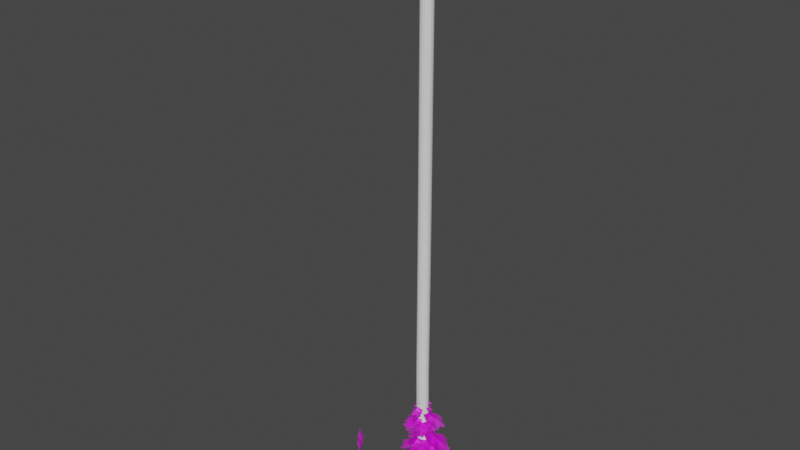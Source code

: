 # Source: arbre_1_neige.blend  (saved by Blender 2.81.16; exported with 4.5.12 LTS)
import bpy
from mathutils import Matrix  # noqa: F401  (used for matrix-valued properties, if any)

bpy.ops.wm.read_factory_settings(use_empty=True)
scene = bpy.context.scene
scene.name = 'Scene'

# ---- collections
col_collection = bpy.data.collections.new('Collection'); scene.collection.children.link(col_collection)

# ---- images (referenced by path relative to the original .blend; pixels are not part of the script)
import os
ASSET_DIR = os.environ.get("B2B_ASSET_DIR", "")  # directory of the original .blend (textures are referenced by path, not embedded)
HERE = os.path.dirname(os.path.abspath(__file__))  # packed textures are extracted next to this script under _unpacked/

def load_image(name, relpath, width, height, colorspace="sRGB"):
    """Load a texture the original file referenced (path relative to the .blend, or extracted next to this script)."""
    p = next((c for c in (os.path.join(HERE, relpath), os.path.join(ASSET_DIR, relpath)) if relpath and os.path.exists(c)), "")
    if p:
        img = bpy.data.images.load(p, check_existing=True)
        img.name = name
    else:  # same state as the original file: an image datablock whose file is absent (Cycles renders it pink)
        img = bpy.data.images.new(name, width, height)
        img.source = "FILE"
        img.filepath = "//" + (relpath or name)
    img.colorspace_settings.name = colorspace
    return img
img_aaaa_psd = load_image('aaaa.psd', 'aaaa.psd', 1024, 1024, 'sRGB')
img_leaves_neige_psd = load_image('leaves_neige.psd', 'leaves_neige.psd', 1024, 1024, 'sRGB')

# ---- materials (node trees are filled in below, after node groups)
mat_bark = bpy.data.materials.new('Bark')
mat_bark.use_transparent_shadow = False
mat_leaves_neige = bpy.data.materials.new('leaves_neige')
mat_leaves_neige.surface_render_method = 'BLENDED'
mat_leaves_neige.blend_method = 'BLEND'
mat_leaves_neige.use_transparent_shadow = False

# ---- material node trees
mat_bark.use_nodes = True; mat_bark.node_tree.nodes.clear()
_N = mat_bark.node_tree.nodes; _L = mat_bark.node_tree.links
n0 = _N.new('ShaderNodeOutputMaterial'); n0.name = 'Material Output'; n0.location = (300, 300)
n1 = _N.new('ShaderNodeTexImage'); n1.name = 'Image Texture'; n1.location = (-603, 216)
n1.image = img_aaaa_psd
n2 = _N.new('ShaderNodeBsdfPrincipled'); n2.name = 'Principled BSDF'; n2.location = (-205, 256)
n2.distribution = 'GGX'
n2.subsurface_method = 'BURLEY'
n2.inputs[1].default_value = 0.5652
n2.inputs[2].default_value = 0.8
n2.inputs[3].default_value = 1.45
n2.inputs[13].default_value = 0.2833
n2.inputs[27].default_value = (0.0, 0.0, 0.0, 1.0)
n2.inputs[28].default_value = 1.0
_L.new(n2.outputs[0], n0.inputs[0])
_L.new(n1.outputs[0], n2.inputs[0])
n0.is_active_output = True
mat_leaves_neige.use_nodes = True; mat_leaves_neige.node_tree.nodes.clear()
_N = mat_leaves_neige.node_tree.nodes; _L = mat_leaves_neige.node_tree.links
n0 = _N.new('ShaderNodeOutputMaterial'); n0.name = 'Material Output'; n0.location = (300, 300)
n1 = _N.new('ShaderNodeTexImage'); n1.name = 'Image Texture'; n1.location = (-200, 300)
n1.image = img_leaves_neige_psd
n1.extension = 'CLIP'
n2 = _N.new('ShaderNodeBsdfPrincipled'); n2.name = 'Principled BSDF'; n2.location = (0, 300)
n2.distribution = 'GGX'
n2.subsurface_method = 'BURLEY'
n2.inputs[3].default_value = 1.45
n2.inputs[27].default_value = (0.0, 0.0, 0.0, 1.0)
n2.inputs[28].default_value = 1.0
_L.new(n1.outputs[0], n2.inputs[0])
_L.new(n1.outputs[1], n2.inputs[4])
_L.new(n2.outputs[0], n0.inputs[0])
n0.is_active_output = True

# ---- world
world_world = bpy.data.worlds.new('World'); scene.world = world_world
world_world.use_nodes = True; world_world.node_tree.nodes.clear()
_N = world_world.node_tree.nodes; _L = world_world.node_tree.links
n0 = _N.new('ShaderNodeOutputWorld'); n0.name = 'World Output'; n0.location = (300, 300)
n1 = _N.new('ShaderNodeBackground'); n1.name = 'Background'; n1.location = (10, 300)
n1.inputs[0].default_value = (0.05088, 0.05088, 0.05088, 1.0)
_L.new(n1.outputs[0], n0.inputs[0])
n0.is_active_output = True
world_world.color = (0.05088, 0.05088, 0.05088)
world_world.use_sun_shadow = False
world_world.sun_shadow_jitter_overblur = 0.0

# ---- meshes
me_cube_002 = bpy.data.meshes.new('Cube.002')
me_cube_002.from_pydata([(0.0, 0.0, -6.343), (0.0, 0.0, 19.67), (0.0, 0.0, 15.66), (0.0, 0.0, 7.693), (0.0, 0.0, 4.989), (-0.02793, 0.01963, -0.132), (-0.02168, 0.04426, -2.693)], [(2, 1), (3, 2), (4, 3), (5, 4), (6, 5), (0, 6)], [])
_uv = me_cube_002.uv_layers.new(name='UVMap')
_uv.uv.foreach_set('vector', [])
me_cube_002.use_remesh_fix_poles = True
me_cube_002.use_remesh_preserve_attributes = False
me_cube_002.use_mirror_vertex_groups = False
me_cube_002.update()
me_cube_003 = bpy.data.meshes.new('Cube.003')
me_cube_003.from_pydata([(-0.7337, -1.22, -1.0), (-0.5165, -0.8586, 2.176), (-0.7337, 1.22, -1.0), (-0.5165, 0.8586, 2.176), (0.7337, -1.22, -1.0), (0.5165, -0.8586, 2.176), (0.7337, 1.22, -1.0), (0.5165, 0.8586, 2.176), (-1.408, 1.675e-09, -1.0), (-0.9911, 1.656e-09, 2.176), (1.408, 1.675e-09, -1.0), (0.9911, 1.656e-09, 2.176), (-0.817, 1.256e-09, 3.358), (-0.4258, 0.7077, 3.358), (0.4258, 0.7077, 3.358), (0.817, 1.256e-09, 3.358), (0.4258, -0.7077, 3.358), (-0.4258, -0.7077, 3.358), (-0.7076, -3.47e-10, 6.813), (-0.3688, 0.613, 6.813), (0.3688, 0.613, 6.813), (0.7076, -3.47e-10, 6.813), (0.3688, -0.613, 6.813), (-0.3688, -0.613, 6.813), (-0.7076, -3.47e-10, 10.02), (-0.3688, 0.613, 10.02), (0.3688, 0.613, 10.02), (0.7076, -3.47e-10, 10.02), (0.3688, -0.613, 10.02), (-0.3688, -0.613, 10.02), (-0.6005, -2.944e-10, 13.49), (-0.313, 0.5202, 13.49), (0.313, 0.5202, 13.49), (0.6005, -2.944e-10, 13.49), (0.313, -0.5202, 13.49), (-0.313, -0.5202, 13.49), (-0.6029, -3.47e-10, 17.66), (-0.3142, 0.5223, 17.66), (0.3142, 0.5223, 17.66), (0.6029, -3.47e-10, 17.66), (0.3142, -0.5223, 17.66), (-0.3142, -0.5223, 17.66), (-0.4568, -3.47e-10, 24.1), (-0.238, 0.3957, 24.1), (0.238, 0.3957, 24.1), (0.4568, -3.47e-10, 24.1), (0.238, -0.3957, 24.1), (-0.238, -0.3957, 24.1), (-0.3299, -3.47e-10, 31.82), (-0.1719, 0.2858, 31.82), (0.1719, 0.2858, 31.82), (0.3299, -3.47e-10, 31.82), (0.1719, -0.2858, 31.82), (-0.1719, -0.2858, 31.82), (-0.08354, -3.47e-10, 35.76), (-0.04353, 0.07237, 35.76), (0.04353, 0.07237, 35.76), (0.08354, -3.47e-10, 35.76), (0.04353, -0.07237, 35.76), (-0.04353, -0.07237, 35.76), (0.2225, 0.3699, 26.03), (0.2057, 0.3419, 27.96), (0.1888, 0.3138, 29.89), (0.3623, -3.47e-10, 29.89), (0.3947, -3.47e-10, 27.96), (0.427, -3.47e-10, 26.03), (0.2225, -0.3699, 26.03), (0.2057, -0.3419, 27.96), (0.1888, -0.3138, 29.89), (-0.1888, -0.3138, 29.89), (-0.2057, -0.3419, 27.96), (-0.2225, -0.3699, 26.03), (-0.2225, 0.3699, 26.03), (-0.2057, 0.3419, 27.96), (-0.1888, 0.3138, 29.89), (-0.3623, -3.47e-10, 29.89), (-0.3947, -3.47e-10, 27.96), (-0.427, -3.47e-10, 26.03)], [], [(8, 9, 3, 2), (2, 3, 7, 6), (10, 11, 5, 4), (4, 5, 1, 0), (8, 10, 4, 0), (11, 7, 14, 15), (5, 11, 15, 16), (2, 6, 10, 8), (6, 7, 11, 10), (0, 1, 9, 8), (14, 13, 19, 20), (17, 16, 22, 23), (9, 1, 17, 12), (3, 9, 12, 13), (1, 5, 16, 17), (7, 3, 13, 14), (19, 18, 24, 25), (22, 21, 27, 28), (12, 17, 23, 18), (16, 15, 21, 22), (13, 12, 18, 19), (15, 14, 20, 21), (24, 29, 35, 30), (26, 25, 31, 32), (21, 20, 26, 27), (23, 22, 28, 29), (20, 19, 25, 26), (18, 23, 29, 24), (33, 32, 38, 39), (31, 30, 36, 37), (28, 27, 33, 34), (25, 24, 30, 31), (27, 26, 32, 33), (29, 28, 34, 35), (40, 39, 45, 46), (36, 41, 47, 42), (35, 34, 40, 41), (32, 31, 37, 38), (30, 35, 41, 36), (34, 33, 39, 40), (69, 68, 52, 53), (63, 62, 50, 51), (37, 36, 42, 43), (39, 38, 44, 45), (41, 40, 46, 47), (38, 37, 43, 44), (52, 51, 57, 58), (48, 53, 59, 54), (62, 74, 49, 50), (75, 69, 53, 48), (68, 63, 51, 52), (74, 75, 48, 49), (57, 54, 59, 58), (56, 55, 54, 57), (49, 48, 54, 55), (51, 50, 56, 57), (53, 52, 58, 59), (50, 49, 55, 56), (43, 42, 77, 72), (72, 77, 76, 73), (73, 76, 75, 74), (46, 45, 65, 66), (66, 65, 64, 67), (67, 64, 63, 68), (42, 47, 71, 77), (77, 71, 70, 76), (76, 70, 69, 75), (44, 43, 72, 60), (60, 72, 73, 61), (61, 73, 74, 62), (45, 44, 60, 65), (65, 60, 61, 64), (64, 61, 62, 63), (47, 46, 66, 71), (71, 66, 67, 70), (70, 67, 68, 69)])
_uv = me_cube_003.uv_layers.new(name='UVMap')
_uv.uv.foreach_set('vector', [0.6393, 0.0003253, 0.6064, 0.08462, 0.5562, 0.08423, 0.5681, -0.000229, 0.5681, -0.000229, 0.5562, 0.08423, 0.4473, 0.08513, 0.4133, 0.001046, 0.3424, 0.0003253, 0.3094, 0.08462, 0.2593, 0.08423, 0.2711, -0.000229, 0.2711, -0.000229, 0.2593, 0.08423, 0.1503, 0.08513, 0.1164, 0.001046, 0.768, 0.07426, 0.768, -0.000229, 0.8967, 0.01761, 0.8967, 0.05642, 0.3973, 0.08634, 0.4473, 0.08513, 0.461, 0.1164, 0.4198, 0.1174, 0.2593, 0.08423, 0.3094, 0.08462, 0.2952, 0.116, 0.2538, 0.1157, 0.6393, 0.05642, 0.6393, 0.01761, 0.768, -0.000229, 0.768, 0.07426, 0.4133, 0.001046, 0.4473, 0.08513, 0.3973, 0.08634, 0.3424, 0.002772, 0.1164, 0.001046, 0.1503, 0.08513, 0.1004, 0.08634, 0.04545, 0.002772, 0.461, 0.1164, 0.5508, 0.1157, 0.5567, 0.2071, 0.479, 0.2078, 0.164, 0.1164, 0.2538, 0.1157, 0.2598, 0.2071, 0.182, 0.2078, 0.1004, 0.08634, 0.1503, 0.08513, 0.164, 0.1164, 0.1229, 0.1174, 0.5562, 0.08423, 0.6064, 0.08462, 0.5921, 0.116, 0.5508, 0.1157, 0.1503, 0.08513, 0.2593, 0.08423, 0.2538, 0.1157, 0.164, 0.1164, 0.4473, 0.08513, 0.5562, 0.08423, 0.5508, 0.1157, 0.461, 0.1164, 0.5567, 0.2071, 0.5926, 0.2074, 0.6037, 0.2922, 0.5679, 0.2919, 0.2598, 0.2071, 0.2956, 0.2074, 0.3067, 0.2922, 0.2709, 0.2919, 0.1229, 0.1174, 0.164, 0.1164, 0.182, 0.2078, 0.1464, 0.2086, 0.2538, 0.1157, 0.2952, 0.116, 0.2956, 0.2074, 0.2598, 0.2071, 0.5508, 0.1157, 0.5921, 0.116, 0.5926, 0.2074, 0.5567, 0.2071, 0.4198, 0.1174, 0.461, 0.1164, 0.479, 0.2078, 0.4433, 0.2086, 0.1575, 0.2934, 0.1931, 0.2926, 0.211, 0.3841, 0.1808, 0.3849, 0.4901, 0.2926, 0.5679, 0.2919, 0.574, 0.3836, 0.508, 0.3841, 0.4433, 0.2086, 0.479, 0.2078, 0.4901, 0.2926, 0.4544, 0.2934, 0.182, 0.2078, 0.2598, 0.2071, 0.2709, 0.2919, 0.1931, 0.2926, 0.479, 0.2078, 0.5567, 0.2071, 0.5679, 0.2919, 0.4901, 0.2926, 0.1464, 0.2086, 0.182, 0.2078, 0.1931, 0.2926, 0.1575, 0.2934, 0.4777, 0.3849, 0.508, 0.3841, 0.5223, 0.4944, 0.4919, 0.4951, 0.574, 0.3836, 0.6044, 0.3838, 0.6191, 0.4941, 0.5886, 0.4938, 0.2709, 0.2919, 0.3067, 0.2922, 0.3074, 0.3838, 0.277, 0.3836, 0.5679, 0.2919, 0.6037, 0.2922, 0.6044, 0.3838, 0.574, 0.3836, 0.4544, 0.2934, 0.4901, 0.2926, 0.508, 0.3841, 0.4777, 0.3849, 0.1931, 0.2926, 0.2709, 0.2919, 0.277, 0.3836, 0.211, 0.3841, 0.2916, 0.4938, 0.3221, 0.4941, 0.329, 0.6643, 0.3059, 0.6642, 0.195, 0.4951, 0.2253, 0.4944, 0.2557, 0.6646, 0.2327, 0.6651, 0.211, 0.3841, 0.277, 0.3836, 0.2916, 0.4938, 0.2253, 0.4944, 0.508, 0.3841, 0.574, 0.3836, 0.5886, 0.4938, 0.5223, 0.4944, 0.1808, 0.3849, 0.211, 0.3841, 0.2253, 0.4944, 0.195, 0.4951, 0.277, 0.3836, 0.3074, 0.3838, 0.3221, 0.4941, 0.2916, 0.4938, 0.281, 0.8177, 0.3208, 0.8174, 0.3257, 0.8685, 0.2894, 0.8688, 0.5596, 0.8182, 0.5779, 0.8177, 0.5864, 0.8688, 0.5698, 0.8692, 0.5886, 0.4938, 0.6191, 0.4941, 0.626, 0.6643, 0.6028, 0.6642, 0.4919, 0.4951, 0.5223, 0.4944, 0.5526, 0.6646, 0.5296, 0.6651, 0.2253, 0.4944, 0.2916, 0.4938, 0.3059, 0.6642, 0.2557, 0.6646, 0.5223, 0.4944, 0.5886, 0.4938, 0.6028, 0.6642, 0.5526, 0.6646, 0.3257, 0.8685, 0.3424, 0.8686, 0.3301, 0.9729, 0.3258, 0.9729, 0.2728, 0.8692, 0.2894, 0.8688, 0.3166, 0.973, 0.3124, 0.9731, 0.5779, 0.8177, 0.6177, 0.8174, 0.6226, 0.8685, 0.5864, 0.8688, 0.2627, 0.8182, 0.281, 0.8177, 0.2894, 0.8688, 0.2728, 0.8692, 0.3208, 0.8174, 0.3391, 0.8175, 0.3424, 0.8686, 0.3257, 0.8685, 0.6177, 0.8174, 0.6361, 0.8175, 0.6393, 0.8686, 0.6226, 0.8685, 0.647, 0.07426, 0.647, 0.07868, 0.6393, 0.07762, 0.6393, 0.07532, 0.6546, 0.07532, 0.6546, 0.07762, 0.647, 0.07868, 0.647, 0.07426, 0.6226, 0.8685, 0.6393, 0.8686, 0.627, 0.9729, 0.6228, 0.9729, 0.5698, 0.8692, 0.5864, 0.8688, 0.6136, 0.973, 0.6094, 0.9731, 0.2894, 0.8688, 0.3257, 0.8685, 0.3258, 0.9729, 0.3166, 0.973, 0.5864, 0.8688, 0.6226, 0.8685, 0.6228, 0.9729, 0.6136, 0.973, 0.6028, 0.6642, 0.626, 0.6643, 0.6295, 0.7154, 0.6079, 0.7152, 0.6079, 0.7152, 0.6295, 0.7154, 0.6328, 0.7665, 0.6128, 0.7663, 0.6128, 0.7663, 0.6328, 0.7665, 0.6361, 0.8175, 0.6177, 0.8174, 0.3059, 0.6642, 0.329, 0.6643, 0.3326, 0.7154, 0.311, 0.7152, 0.311, 0.7152, 0.3326, 0.7154, 0.3358, 0.7665, 0.3159, 0.7663, 0.3159, 0.7663, 0.3358, 0.7665, 0.3391, 0.8175, 0.3208, 0.8174, 0.2327, 0.6651, 0.2557, 0.6646, 0.264, 0.7156, 0.2425, 0.7161, 0.2425, 0.7161, 0.264, 0.7156, 0.2725, 0.7667, 0.2526, 0.7672, 0.2526, 0.7672, 0.2725, 0.7667, 0.281, 0.8177, 0.2627, 0.8182, 0.5526, 0.6646, 0.6028, 0.6642, 0.6079, 0.7152, 0.561, 0.7156, 0.561, 0.7156, 0.6079, 0.7152, 0.6128, 0.7663, 0.5694, 0.7667, 0.5694, 0.7667, 0.6128, 0.7663, 0.6177, 0.8174, 0.5779, 0.8177, 0.5296, 0.6651, 0.5526, 0.6646, 0.561, 0.7156, 0.5394, 0.7161, 0.5394, 0.7161, 0.561, 0.7156, 0.5694, 0.7667, 0.5495, 0.7672, 0.5495, 0.7672, 0.5694, 0.7667, 0.5779, 0.8177, 0.5596, 0.8182, 0.2557, 0.6646, 0.3059, 0.6642, 0.311, 0.7152, 0.264, 0.7156, 0.264, 0.7156, 0.311, 0.7152, 0.3159, 0.7663, 0.2725, 0.7667, 0.2725, 0.7667, 0.3159, 0.7663, 0.3208, 0.8174, 0.281, 0.8177])
me_cube_003.materials.append(mat_bark)
me_cube_003.use_remesh_fix_poles = True
me_cube_003.use_remesh_preserve_attributes = False
me_cube_003.use_mirror_vertex_groups = False
me_cube_003.update()
me_cube_005 = bpy.data.meshes.new('Cube.005')
me_cube_005.from_pydata([(-0.3494, -0.3494, 0.0001878), (-0.2967, -0.8725, 2.537), (-0.3494, 0.3494, 0.0001878), (-0.3444, -0.4691, 2.537), (0.3494, -0.3494, 0.0001878), (0.059, -0.8725, 2.537), (0.3494, 0.3494, 0.0001878), (0.059, -0.5168, 2.537), (-0.06342, -0.7501, 3.702), (-0.06342, -0.6154, 3.702), (-0.1981, -0.6154, 3.702), (-0.1981, -0.7501, 3.702), (-0.3541, -0.2355, 1.248), (-0.3842, 0.2507, 1.248), (0.1076, 0.2259, 1.248), (0.1076, -0.2411, 1.248)], [], [(12, 1, 3, 13), (13, 3, 7, 14), (14, 7, 5, 15), (15, 5, 1, 12), (2, 6, 4, 0), (3, 1, 11, 10), (9, 10, 11, 8), (1, 5, 8, 11), (7, 3, 10, 9), (5, 7, 9, 8), (4, 15, 12, 0), (6, 14, 15, 4), (2, 13, 14, 6), (0, 12, 13, 2)])
_uv = me_cube_005.uv_layers.new(name='UVMap')
_uv.uv.foreach_set('vector', [0.2355, 0.4383, 0.3103, 0.7238, 0.2288, 0.7068, 0.1376, 0.4181, 0.621, 0.4229, 0.5969, 0.7138, 0.5137, 0.713, 0.52, 0.4203, 0.3103, 0.698, 0.4065, 0.4089, 0.478, 0.3942, 0.4041, 0.6787, 0.6696, 0.6746, 0.678, 0.4, 0.7509, 0.3997, 0.7643, 0.6743, 0.7643, 0.3072, 0.7643, 0.1638, 0.9077, 0.1638, 0.9077, 0.3072, 0.2288, 0.7068, 0.3103, 0.7238, 0.2385, 0.9536, 0.2115, 0.948, 0.792, 0.3348, 0.7643, 0.3348, 0.7643, 0.3072, 0.792, 0.3072, 0.7509, 0.3997, 0.678, 0.4, 0.7022, 0.164, 0.7299, 0.1638, 0.5137, 0.713, 0.5969, 0.7138, 0.5596, 0.952, 0.532, 0.951, 0.478, 0.3942, 0.4065, 0.4089, 0.3781, 0.1694, 0.4052, 0.1638, 0.621, 0.9279, 0.6696, 0.6746, 0.7643, 0.6743, 0.7643, 0.9272, 0.3376, 0.9576, 0.3103, 0.698, 0.4041, 0.6787, 0.478, 0.9288, 0.621, 0.1692, 0.621, 0.4229, 0.52, 0.4203, 0.478, 0.1638, 0.3103, 0.1926, 0.2355, 0.4383, 0.1376, 0.4181, 0.1702, 0.1638])
me_cube_005.materials.append(mat_bark)
me_cube_005.use_remesh_fix_poles = True
me_cube_005.use_remesh_preserve_attributes = False
me_cube_005.use_mirror_vertex_groups = False
me_cube_005.update()
me_cube_006 = bpy.data.meshes.new('Cube.006')
me_cube_006.from_pydata([(-0.3494, -0.3494, 0.0001878), (-0.2967, -0.8725, 2.537), (-0.3494, 0.3494, 0.0001878), (-0.3444, -0.4691, 2.537), (0.3494, -0.3494, 0.0001878), (0.059, -0.8725, 2.537), (0.3494, 0.3494, 0.0001878), (0.059, -0.5168, 2.537), (-0.06342, -0.7501, 3.702), (-0.06342, -0.6154, 3.702), (-0.1981, -0.6154, 3.702), (-0.1981, -0.7501, 3.702), (-0.3541, -0.2355, 1.248), (-0.3842, 0.2507, 1.248), (0.1076, 0.2259, 1.248), (0.1076, -0.2411, 1.248)], [], [(12, 1, 3, 13), (13, 3, 7, 14), (14, 7, 5, 15), (15, 5, 1, 12), (2, 6, 4, 0), (3, 1, 11, 10), (9, 10, 11, 8), (1, 5, 8, 11), (7, 3, 10, 9), (5, 7, 9, 8), (4, 15, 12, 0), (6, 14, 15, 4), (2, 13, 14, 6), (0, 12, 13, 2)])
_uv = me_cube_006.uv_layers.new(name='UVMap')
_uv.uv.foreach_set('vector', [0.2355, 0.4383, 0.3103, 0.7238, 0.2288, 0.7068, 0.1376, 0.4181, 0.621, 0.4229, 0.5969, 0.7138, 0.5137, 0.713, 0.52, 0.4203, 0.3103, 0.698, 0.4065, 0.4089, 0.478, 0.3942, 0.4041, 0.6787, 0.6696, 0.6746, 0.678, 0.4, 0.7509, 0.3997, 0.7643, 0.6743, 0.7643, 0.3072, 0.7643, 0.1638, 0.9077, 0.1638, 0.9077, 0.3072, 0.2288, 0.7068, 0.3103, 0.7238, 0.2385, 0.9536, 0.2115, 0.948, 0.792, 0.3348, 0.7643, 0.3348, 0.7643, 0.3072, 0.792, 0.3072, 0.7509, 0.3997, 0.678, 0.4, 0.7022, 0.164, 0.7299, 0.1638, 0.5137, 0.713, 0.5969, 0.7138, 0.5596, 0.952, 0.532, 0.951, 0.478, 0.3942, 0.4065, 0.4089, 0.3781, 0.1694, 0.4052, 0.1638, 0.621, 0.9279, 0.6696, 0.6746, 0.7643, 0.6743, 0.7643, 0.9272, 0.3376, 0.9576, 0.3103, 0.698, 0.4041, 0.6787, 0.478, 0.9288, 0.621, 0.1692, 0.621, 0.4229, 0.52, 0.4203, 0.478, 0.1638, 0.3103, 0.1926, 0.2355, 0.4383, 0.1376, 0.4181, 0.1702, 0.1638])
me_cube_006.materials.append(mat_bark)
me_cube_006.use_remesh_fix_poles = True
me_cube_006.use_remesh_preserve_attributes = False
me_cube_006.use_mirror_vertex_groups = False
me_cube_006.update()
me_cube_007 = bpy.data.meshes.new('Cube.007')
me_cube_007.from_pydata([(-0.3494, -0.3494, 0.0001878), (-0.2967, -0.8725, 2.537), (-0.3494, 0.3494, 0.0001878), (-0.3444, -0.4691, 2.537), (0.3494, -0.3494, 0.0001878), (0.059, -0.8725, 2.537), (0.3494, 0.3494, 0.0001878), (0.059, -0.5168, 2.537), (-0.06342, -0.7501, 3.702), (-0.06342, -0.6154, 3.702), (-0.1981, -0.6154, 3.702), (-0.1981, -0.7501, 3.702), (-0.3541, -0.2355, 1.248), (-0.3842, 0.2507, 1.248), (0.1076, 0.2259, 1.248), (0.1076, -0.2411, 1.248)], [], [(12, 1, 3, 13), (13, 3, 7, 14), (14, 7, 5, 15), (15, 5, 1, 12), (2, 6, 4, 0), (3, 1, 11, 10), (9, 10, 11, 8), (1, 5, 8, 11), (7, 3, 10, 9), (5, 7, 9, 8), (4, 15, 12, 0), (6, 14, 15, 4), (2, 13, 14, 6), (0, 12, 13, 2)])
_uv = me_cube_007.uv_layers.new(name='UVMap')
_uv.uv.foreach_set('vector', [0.2355, 0.4383, 0.3103, 0.7238, 0.2288, 0.7068, 0.1376, 0.4181, 0.621, 0.4229, 0.5969, 0.7138, 0.5137, 0.713, 0.52, 0.4203, 0.3103, 0.698, 0.4065, 0.4089, 0.478, 0.3942, 0.4041, 0.6787, 0.6696, 0.6746, 0.678, 0.4, 0.7509, 0.3997, 0.7643, 0.6743, 0.7643, 0.3072, 0.7643, 0.1638, 0.9077, 0.1638, 0.9077, 0.3072, 0.2288, 0.7068, 0.3103, 0.7238, 0.2385, 0.9536, 0.2115, 0.948, 0.792, 0.3348, 0.7643, 0.3348, 0.7643, 0.3072, 0.792, 0.3072, 0.7509, 0.3997, 0.678, 0.4, 0.7022, 0.164, 0.7299, 0.1638, 0.5137, 0.713, 0.5969, 0.7138, 0.5596, 0.952, 0.532, 0.951, 0.478, 0.3942, 0.4065, 0.4089, 0.3781, 0.1694, 0.4052, 0.1638, 0.621, 0.9279, 0.6696, 0.6746, 0.7643, 0.6743, 0.7643, 0.9272, 0.3376, 0.9576, 0.3103, 0.698, 0.4041, 0.6787, 0.478, 0.9288, 0.621, 0.1692, 0.621, 0.4229, 0.52, 0.4203, 0.478, 0.1638, 0.3103, 0.1926, 0.2355, 0.4383, 0.1376, 0.4181, 0.1702, 0.1638])
me_cube_007.materials.append(mat_bark)
me_cube_007.use_remesh_fix_poles = True
me_cube_007.use_remesh_preserve_attributes = False
me_cube_007.use_mirror_vertex_groups = False
me_cube_007.update()
me_cube_008 = bpy.data.meshes.new('Cube.008')
me_cube_008.from_pydata([(-0.3494, -0.3494, 0.0001878), (-0.2967, -0.8725, 2.537), (-0.3494, 0.3494, 0.0001878), (-0.3444, -0.4691, 2.537), (0.3494, -0.3494, 0.0001878), (0.059, -0.8725, 2.537), (0.3494, 0.3494, 0.0001878), (0.059, -0.5168, 2.537), (-0.06342, -0.7501, 3.702), (-0.06342, -0.6154, 3.702), (-0.1981, -0.6154, 3.702), (-0.1981, -0.7501, 3.702), (-0.3541, -0.2355, 1.248), (-0.3842, 0.2507, 1.248), (0.1076, 0.2259, 1.248), (0.1076, -0.2411, 1.248)], [], [(12, 1, 3, 13), (13, 3, 7, 14), (14, 7, 5, 15), (15, 5, 1, 12), (2, 6, 4, 0), (3, 1, 11, 10), (9, 10, 11, 8), (1, 5, 8, 11), (7, 3, 10, 9), (5, 7, 9, 8), (4, 15, 12, 0), (6, 14, 15, 4), (2, 13, 14, 6), (0, 12, 13, 2)])
_uv = me_cube_008.uv_layers.new(name='UVMap')
_uv.uv.foreach_set('vector', [0.2355, 0.4383, 0.3103, 0.7238, 0.2288, 0.7068, 0.1376, 0.4181, 0.621, 0.4229, 0.5969, 0.7138, 0.5137, 0.713, 0.52, 0.4203, 0.3103, 0.698, 0.4065, 0.4089, 0.478, 0.3942, 0.4041, 0.6787, 0.6696, 0.6746, 0.678, 0.4, 0.7509, 0.3997, 0.7643, 0.6743, 0.7643, 0.3072, 0.7643, 0.1638, 0.9077, 0.1638, 0.9077, 0.3072, 0.2288, 0.7068, 0.3103, 0.7238, 0.2385, 0.9536, 0.2115, 0.948, 0.792, 0.3348, 0.7643, 0.3348, 0.7643, 0.3072, 0.792, 0.3072, 0.7509, 0.3997, 0.678, 0.4, 0.7022, 0.164, 0.7299, 0.1638, 0.5137, 0.713, 0.5969, 0.7138, 0.5596, 0.952, 0.532, 0.951, 0.478, 0.3942, 0.4065, 0.4089, 0.3781, 0.1694, 0.4052, 0.1638, 0.621, 0.9279, 0.6696, 0.6746, 0.7643, 0.6743, 0.7643, 0.9272, 0.3376, 0.9576, 0.3103, 0.698, 0.4041, 0.6787, 0.478, 0.9288, 0.621, 0.1692, 0.621, 0.4229, 0.52, 0.4203, 0.478, 0.1638, 0.3103, 0.1926, 0.2355, 0.4383, 0.1376, 0.4181, 0.1702, 0.1638])
me_cube_008.materials.append(mat_bark)
me_cube_008.use_remesh_fix_poles = True
me_cube_008.use_remesh_preserve_attributes = False
me_cube_008.use_mirror_vertex_groups = False
me_cube_008.update()
me_cube_009 = bpy.data.meshes.new('Cube.009')
me_cube_009.from_pydata([(-0.3494, -0.3494, 0.0001878), (-0.2967, -0.8725, 2.537), (-0.3494, 0.3494, 0.0001878), (-0.3444, -0.4691, 2.537), (0.3494, -0.3494, 0.0001878), (0.059, -0.8725, 2.537), (0.3494, 0.3494, 0.0001878), (0.059, -0.5168, 2.537), (-0.06342, -0.7501, 3.702), (-0.06342, -0.6154, 3.702), (-0.1981, -0.6154, 3.702), (-0.1981, -0.7501, 3.702), (-0.3541, -0.2355, 1.248), (-0.3842, 0.2507, 1.248), (0.1076, 0.2259, 1.248), (0.1076, -0.2411, 1.248)], [], [(12, 1, 3, 13), (13, 3, 7, 14), (14, 7, 5, 15), (15, 5, 1, 12), (2, 6, 4, 0), (3, 1, 11, 10), (9, 10, 11, 8), (1, 5, 8, 11), (7, 3, 10, 9), (5, 7, 9, 8), (4, 15, 12, 0), (6, 14, 15, 4), (2, 13, 14, 6), (0, 12, 13, 2)])
_uv = me_cube_009.uv_layers.new(name='UVMap')
_uv.uv.foreach_set('vector', [0.2355, 0.4383, 0.3103, 0.7238, 0.2288, 0.7068, 0.1376, 0.4181, 0.621, 0.4229, 0.5969, 0.7138, 0.5137, 0.713, 0.52, 0.4203, 0.3103, 0.698, 0.4065, 0.4089, 0.478, 0.3942, 0.4041, 0.6787, 0.6696, 0.6746, 0.678, 0.4, 0.7509, 0.3997, 0.7643, 0.6743, 0.7643, 0.3072, 0.7643, 0.1638, 0.9077, 0.1638, 0.9077, 0.3072, 0.2288, 0.7068, 0.3103, 0.7238, 0.2385, 0.9536, 0.2115, 0.948, 0.792, 0.3348, 0.7643, 0.3348, 0.7643, 0.3072, 0.792, 0.3072, 0.7509, 0.3997, 0.678, 0.4, 0.7022, 0.164, 0.7299, 0.1638, 0.5137, 0.713, 0.5969, 0.7138, 0.5596, 0.952, 0.532, 0.951, 0.478, 0.3942, 0.4065, 0.4089, 0.3781, 0.1694, 0.4052, 0.1638, 0.621, 0.9279, 0.6696, 0.6746, 0.7643, 0.6743, 0.7643, 0.9272, 0.3376, 0.9576, 0.3103, 0.698, 0.4041, 0.6787, 0.478, 0.9288, 0.621, 0.1692, 0.621, 0.4229, 0.52, 0.4203, 0.478, 0.1638, 0.3103, 0.1926, 0.2355, 0.4383, 0.1376, 0.4181, 0.1702, 0.1638])
me_cube_009.materials.append(mat_bark)
me_cube_009.use_remesh_fix_poles = True
me_cube_009.use_remesh_preserve_attributes = False
me_cube_009.use_mirror_vertex_groups = False
me_cube_009.update()
me_cube_010 = bpy.data.meshes.new('Cube.010')
me_cube_010.from_pydata([(-0.3494, -0.3494, 0.0001878), (-0.2967, -0.8725, 2.537), (-0.3494, 0.3494, 0.0001878), (-0.3444, -0.4691, 2.537), (0.3494, -0.3494, 0.0001878), (0.059, -0.8725, 2.537), (0.3494, 0.3494, 0.0001878), (0.059, -0.5168, 2.537), (-0.06342, -0.7501, 3.702), (-0.06342, -0.6154, 3.702), (-0.1981, -0.6154, 3.702), (-0.1981, -0.7501, 3.702), (-0.3541, -0.2355, 1.248), (-0.3842, 0.2507, 1.248), (0.1076, 0.2259, 1.248), (0.1076, -0.2411, 1.248)], [], [(12, 1, 3, 13), (13, 3, 7, 14), (14, 7, 5, 15), (15, 5, 1, 12), (2, 6, 4, 0), (3, 1, 11, 10), (9, 10, 11, 8), (1, 5, 8, 11), (7, 3, 10, 9), (5, 7, 9, 8), (4, 15, 12, 0), (6, 14, 15, 4), (2, 13, 14, 6), (0, 12, 13, 2)])
_uv = me_cube_010.uv_layers.new(name='UVMap')
_uv.uv.foreach_set('vector', [0.2355, 0.4383, 0.3103, 0.7238, 0.2288, 0.7068, 0.1376, 0.4181, 0.621, 0.4229, 0.5969, 0.7138, 0.5137, 0.713, 0.52, 0.4203, 0.3103, 0.698, 0.4065, 0.4089, 0.478, 0.3942, 0.4041, 0.6787, 0.6696, 0.6746, 0.678, 0.4, 0.7509, 0.3997, 0.7643, 0.6743, 0.7643, 0.3072, 0.7643, 0.1638, 0.9077, 0.1638, 0.9077, 0.3072, 0.2288, 0.7068, 0.3103, 0.7238, 0.2385, 0.9536, 0.2115, 0.948, 0.792, 0.3348, 0.7643, 0.3348, 0.7643, 0.3072, 0.792, 0.3072, 0.7509, 0.3997, 0.678, 0.4, 0.7022, 0.164, 0.7299, 0.1638, 0.5137, 0.713, 0.5969, 0.7138, 0.5596, 0.952, 0.532, 0.951, 0.478, 0.3942, 0.4065, 0.4089, 0.3781, 0.1694, 0.4052, 0.1638, 0.621, 0.9279, 0.6696, 0.6746, 0.7643, 0.6743, 0.7643, 0.9272, 0.3376, 0.9576, 0.3103, 0.698, 0.4041, 0.6787, 0.478, 0.9288, 0.621, 0.1692, 0.621, 0.4229, 0.52, 0.4203, 0.478, 0.1638, 0.3103, 0.1926, 0.2355, 0.4383, 0.1376, 0.4181, 0.1702, 0.1638])
me_cube_010.materials.append(mat_bark)
me_cube_010.use_remesh_fix_poles = True
me_cube_010.use_remesh_preserve_attributes = False
me_cube_010.use_mirror_vertex_groups = False
me_cube_010.update()
me_cube_011 = bpy.data.meshes.new('Cube.011')
me_cube_011.from_pydata([(-0.3494, -0.3494, 0.0001878), (-0.2967, -0.8725, 2.537), (-0.3494, 0.3494, 0.0001878), (-0.3444, -0.4691, 2.537), (0.3494, -0.3494, 0.0001878), (0.059, -0.8725, 2.537), (0.3494, 0.3494, 0.0001878), (0.059, -0.5168, 2.537), (-0.06342, -0.7501, 3.702), (-0.06342, -0.6154, 3.702), (-0.1981, -0.6154, 3.702), (-0.1981, -0.7501, 3.702), (-0.3541, -0.2355, 1.248), (-0.3842, 0.2507, 1.248), (0.1076, 0.2259, 1.248), (0.1076, -0.2411, 1.248)], [], [(12, 1, 3, 13), (13, 3, 7, 14), (14, 7, 5, 15), (15, 5, 1, 12), (2, 6, 4, 0), (3, 1, 11, 10), (9, 10, 11, 8), (1, 5, 8, 11), (7, 3, 10, 9), (5, 7, 9, 8), (4, 15, 12, 0), (6, 14, 15, 4), (2, 13, 14, 6), (0, 12, 13, 2)])
_uv = me_cube_011.uv_layers.new(name='UVMap')
_uv.uv.foreach_set('vector', [0.2355, 0.4383, 0.3103, 0.7238, 0.2288, 0.7068, 0.1376, 0.4181, 0.621, 0.4229, 0.5969, 0.7138, 0.5137, 0.713, 0.52, 0.4203, 0.3103, 0.698, 0.4065, 0.4089, 0.478, 0.3942, 0.4041, 0.6787, 0.6696, 0.6746, 0.678, 0.4, 0.7509, 0.3997, 0.7643, 0.6743, 0.7643, 0.3072, 0.7643, 0.1638, 0.9077, 0.1638, 0.9077, 0.3072, 0.2288, 0.7068, 0.3103, 0.7238, 0.2385, 0.9536, 0.2115, 0.948, 0.792, 0.3348, 0.7643, 0.3348, 0.7643, 0.3072, 0.792, 0.3072, 0.7509, 0.3997, 0.678, 0.4, 0.7022, 0.164, 0.7299, 0.1638, 0.5137, 0.713, 0.5969, 0.7138, 0.5596, 0.952, 0.532, 0.951, 0.478, 0.3942, 0.4065, 0.4089, 0.3781, 0.1694, 0.4052, 0.1638, 0.621, 0.9279, 0.6696, 0.6746, 0.7643, 0.6743, 0.7643, 0.9272, 0.3376, 0.9576, 0.3103, 0.698, 0.4041, 0.6787, 0.478, 0.9288, 0.621, 0.1692, 0.621, 0.4229, 0.52, 0.4203, 0.478, 0.1638, 0.3103, 0.1926, 0.2355, 0.4383, 0.1376, 0.4181, 0.1702, 0.1638])
me_cube_011.materials.append(mat_bark)
me_cube_011.use_remesh_fix_poles = True
me_cube_011.use_remesh_preserve_attributes = False
me_cube_011.use_mirror_vertex_groups = False
me_cube_011.update()
me_cube_012 = bpy.data.meshes.new('Cube.012')
me_cube_012.from_pydata([(-0.3494, -0.3494, 0.0001878), (-0.2967, -0.8725, 2.537), (-0.3494, 0.3494, 0.0001878), (-0.3444, -0.4691, 2.537), (0.3494, -0.3494, 0.0001878), (0.059, -0.8725, 2.537), (0.3494, 0.3494, 0.0001878), (0.059, -0.5168, 2.537), (-0.06342, -0.7501, 3.702), (-0.06342, -0.6154, 3.702), (-0.1981, -0.6154, 3.702), (-0.1981, -0.7501, 3.702), (-0.3541, -0.2355, 1.248), (-0.3842, 0.2507, 1.248), (0.1076, 0.2259, 1.248), (0.1076, -0.2411, 1.248)], [], [(12, 1, 3, 13), (13, 3, 7, 14), (14, 7, 5, 15), (15, 5, 1, 12), (2, 6, 4, 0), (3, 1, 11, 10), (9, 10, 11, 8), (1, 5, 8, 11), (7, 3, 10, 9), (5, 7, 9, 8), (4, 15, 12, 0), (6, 14, 15, 4), (2, 13, 14, 6), (0, 12, 13, 2)])
_uv = me_cube_012.uv_layers.new(name='UVMap')
_uv.uv.foreach_set('vector', [0.2355, 0.4383, 0.3103, 0.7238, 0.2288, 0.7068, 0.1376, 0.4181, 0.621, 0.4229, 0.5969, 0.7138, 0.5137, 0.713, 0.52, 0.4203, 0.3103, 0.698, 0.4065, 0.4089, 0.478, 0.3942, 0.4041, 0.6787, 0.6696, 0.6746, 0.678, 0.4, 0.7509, 0.3997, 0.7643, 0.6743, 0.7643, 0.3072, 0.7643, 0.1638, 0.9077, 0.1638, 0.9077, 0.3072, 0.2288, 0.7068, 0.3103, 0.7238, 0.2385, 0.9536, 0.2115, 0.948, 0.792, 0.3348, 0.7643, 0.3348, 0.7643, 0.3072, 0.792, 0.3072, 0.7509, 0.3997, 0.678, 0.4, 0.7022, 0.164, 0.7299, 0.1638, 0.5137, 0.713, 0.5969, 0.7138, 0.5596, 0.952, 0.532, 0.951, 0.478, 0.3942, 0.4065, 0.4089, 0.3781, 0.1694, 0.4052, 0.1638, 0.621, 0.9279, 0.6696, 0.6746, 0.7643, 0.6743, 0.7643, 0.9272, 0.3376, 0.9576, 0.3103, 0.698, 0.4041, 0.6787, 0.478, 0.9288, 0.621, 0.1692, 0.621, 0.4229, 0.52, 0.4203, 0.478, 0.1638, 0.3103, 0.1926, 0.2355, 0.4383, 0.1376, 0.4181, 0.1702, 0.1638])
me_cube_012.materials.append(mat_bark)
me_cube_012.use_remesh_fix_poles = True
me_cube_012.use_remesh_preserve_attributes = False
me_cube_012.use_mirror_vertex_groups = False
me_cube_012.update()
me_cube_013 = bpy.data.meshes.new('Cube.013')
me_cube_013.from_pydata([(-0.3494, -0.3494, 0.0001878), (-0.2967, -0.8725, 2.537), (-0.3494, 0.3494, 0.0001878), (-0.3444, -0.4691, 2.537), (0.3494, -0.3494, 0.0001878), (0.059, -0.8725, 2.537), (0.3494, 0.3494, 0.0001878), (0.059, -0.5168, 2.537), (-0.06342, -0.7501, 3.702), (-0.06342, -0.6154, 3.702), (-0.1981, -0.6154, 3.702), (-0.1981, -0.7501, 3.702), (-0.3541, -0.2355, 1.248), (-0.3842, 0.2507, 1.248), (0.1076, 0.2259, 1.248), (0.1076, -0.2411, 1.248)], [], [(12, 1, 3, 13), (13, 3, 7, 14), (14, 7, 5, 15), (15, 5, 1, 12), (2, 6, 4, 0), (3, 1, 11, 10), (9, 10, 11, 8), (1, 5, 8, 11), (7, 3, 10, 9), (5, 7, 9, 8), (4, 15, 12, 0), (6, 14, 15, 4), (2, 13, 14, 6), (0, 12, 13, 2)])
_uv = me_cube_013.uv_layers.new(name='UVMap')
_uv.uv.foreach_set('vector', [0.2355, 0.4383, 0.3103, 0.7238, 0.2288, 0.7068, 0.1376, 0.4181, 0.621, 0.4229, 0.5969, 0.7138, 0.5137, 0.713, 0.52, 0.4203, 0.3103, 0.698, 0.4065, 0.4089, 0.478, 0.3942, 0.4041, 0.6787, 0.6696, 0.6746, 0.678, 0.4, 0.7509, 0.3997, 0.7643, 0.6743, 0.7643, 0.3072, 0.7643, 0.1638, 0.9077, 0.1638, 0.9077, 0.3072, 0.2288, 0.7068, 0.3103, 0.7238, 0.2385, 0.9536, 0.2115, 0.948, 0.792, 0.3348, 0.7643, 0.3348, 0.7643, 0.3072, 0.792, 0.3072, 0.7509, 0.3997, 0.678, 0.4, 0.7022, 0.164, 0.7299, 0.1638, 0.5137, 0.713, 0.5969, 0.7138, 0.5596, 0.952, 0.532, 0.951, 0.478, 0.3942, 0.4065, 0.4089, 0.3781, 0.1694, 0.4052, 0.1638, 0.621, 0.9279, 0.6696, 0.6746, 0.7643, 0.6743, 0.7643, 0.9272, 0.3376, 0.9576, 0.3103, 0.698, 0.4041, 0.6787, 0.478, 0.9288, 0.621, 0.1692, 0.621, 0.4229, 0.52, 0.4203, 0.478, 0.1638, 0.3103, 0.1926, 0.2355, 0.4383, 0.1376, 0.4181, 0.1702, 0.1638])
me_cube_013.materials.append(mat_bark)
me_cube_013.use_remesh_fix_poles = True
me_cube_013.use_remesh_preserve_attributes = False
me_cube_013.use_mirror_vertex_groups = False
me_cube_013.update()
me_cube_014 = bpy.data.meshes.new('Cube.014')
me_cube_014.from_pydata([(-0.3494, -0.3494, 0.0001878), (-0.2967, -0.8725, 2.537), (-0.3494, 0.3494, 0.0001878), (-0.3444, -0.4691, 2.537), (0.3494, -0.3494, 0.0001878), (0.059, -0.8725, 2.537), (0.3494, 0.3494, 0.0001878), (0.059, -0.5168, 2.537), (-0.06342, -0.7501, 3.702), (-0.06342, -0.6154, 3.702), (-0.1981, -0.6154, 3.702), (-0.1981, -0.7501, 3.702), (-0.3541, -0.2355, 1.248), (-0.3842, 0.2507, 1.248), (0.1076, 0.2259, 1.248), (0.1076, -0.2411, 1.248)], [], [(12, 1, 3, 13), (13, 3, 7, 14), (14, 7, 5, 15), (15, 5, 1, 12), (2, 6, 4, 0), (3, 1, 11, 10), (9, 10, 11, 8), (1, 5, 8, 11), (7, 3, 10, 9), (5, 7, 9, 8), (4, 15, 12, 0), (6, 14, 15, 4), (2, 13, 14, 6), (0, 12, 13, 2)])
_uv = me_cube_014.uv_layers.new(name='UVMap')
_uv.uv.foreach_set('vector', [0.2355, 0.4383, 0.3103, 0.7238, 0.2288, 0.7068, 0.1376, 0.4181, 0.621, 0.4229, 0.5969, 0.7138, 0.5137, 0.713, 0.52, 0.4203, 0.3103, 0.698, 0.4065, 0.4089, 0.478, 0.3942, 0.4041, 0.6787, 0.6696, 0.6746, 0.678, 0.4, 0.7509, 0.3997, 0.7643, 0.6743, 0.7643, 0.3072, 0.7643, 0.1638, 0.9077, 0.1638, 0.9077, 0.3072, 0.2288, 0.7068, 0.3103, 0.7238, 0.2385, 0.9536, 0.2115, 0.948, 0.792, 0.3348, 0.7643, 0.3348, 0.7643, 0.3072, 0.792, 0.3072, 0.7509, 0.3997, 0.678, 0.4, 0.7022, 0.164, 0.7299, 0.1638, 0.5137, 0.713, 0.5969, 0.7138, 0.5596, 0.952, 0.532, 0.951, 0.478, 0.3942, 0.4065, 0.4089, 0.3781, 0.1694, 0.4052, 0.1638, 0.621, 0.9279, 0.6696, 0.6746, 0.7643, 0.6743, 0.7643, 0.9272, 0.3376, 0.9576, 0.3103, 0.698, 0.4041, 0.6787, 0.478, 0.9288, 0.621, 0.1692, 0.621, 0.4229, 0.52, 0.4203, 0.478, 0.1638, 0.3103, 0.1926, 0.2355, 0.4383, 0.1376, 0.4181, 0.1702, 0.1638])
me_cube_014.materials.append(mat_bark)
me_cube_014.use_remesh_fix_poles = True
me_cube_014.use_remesh_preserve_attributes = False
me_cube_014.use_mirror_vertex_groups = False
me_cube_014.update()
me_cube_015 = bpy.data.meshes.new('Cube.015')
me_cube_015.from_pydata([(-0.3494, -0.3494, 0.0001878), (-0.2967, -0.8725, 2.537), (-0.3494, 0.3494, 0.0001878), (-0.3444, -0.4691, 2.537), (0.3494, -0.3494, 0.0001878), (0.059, -0.8725, 2.537), (0.3494, 0.3494, 0.0001878), (0.059, -0.5168, 2.537), (-0.06342, -0.7501, 3.702), (-0.06342, -0.6154, 3.702), (-0.1981, -0.6154, 3.702), (-0.1981, -0.7501, 3.702), (-0.3541, -0.2355, 1.248), (-0.3842, 0.2507, 1.248), (0.1076, 0.2259, 1.248), (0.1076, -0.2411, 1.248)], [], [(12, 1, 3, 13), (13, 3, 7, 14), (14, 7, 5, 15), (15, 5, 1, 12), (2, 6, 4, 0), (3, 1, 11, 10), (9, 10, 11, 8), (1, 5, 8, 11), (7, 3, 10, 9), (5, 7, 9, 8), (4, 15, 12, 0), (6, 14, 15, 4), (2, 13, 14, 6), (0, 12, 13, 2)])
_uv = me_cube_015.uv_layers.new(name='UVMap')
_uv.uv.foreach_set('vector', [0.2355, 0.4383, 0.3103, 0.7238, 0.2288, 0.7068, 0.1376, 0.4181, 0.621, 0.4229, 0.5969, 0.7138, 0.5137, 0.713, 0.52, 0.4203, 0.3103, 0.698, 0.4065, 0.4089, 0.478, 0.3942, 0.4041, 0.6787, 0.6696, 0.6746, 0.678, 0.4, 0.7509, 0.3997, 0.7643, 0.6743, 0.7643, 0.3072, 0.7643, 0.1638, 0.9077, 0.1638, 0.9077, 0.3072, 0.2288, 0.7068, 0.3103, 0.7238, 0.2385, 0.9536, 0.2115, 0.948, 0.792, 0.3348, 0.7643, 0.3348, 0.7643, 0.3072, 0.792, 0.3072, 0.7509, 0.3997, 0.678, 0.4, 0.7022, 0.164, 0.7299, 0.1638, 0.5137, 0.713, 0.5969, 0.7138, 0.5596, 0.952, 0.532, 0.951, 0.478, 0.3942, 0.4065, 0.4089, 0.3781, 0.1694, 0.4052, 0.1638, 0.621, 0.9279, 0.6696, 0.6746, 0.7643, 0.6743, 0.7643, 0.9272, 0.3376, 0.9576, 0.3103, 0.698, 0.4041, 0.6787, 0.478, 0.9288, 0.621, 0.1692, 0.621, 0.4229, 0.52, 0.4203, 0.478, 0.1638, 0.3103, 0.1926, 0.2355, 0.4383, 0.1376, 0.4181, 0.1702, 0.1638])
me_cube_015.materials.append(mat_bark)
me_cube_015.use_remesh_fix_poles = True
me_cube_015.use_remesh_preserve_attributes = False
me_cube_015.use_mirror_vertex_groups = False
me_cube_015.update()
me_cube_016 = bpy.data.meshes.new('Cube.016')
me_cube_016.from_pydata([(-0.7337, -1.22, -1.0), (-0.4662, -0.7732, 2.176), (-0.7337, 1.22, -1.0), (-0.4662, 0.7732, 2.176), (0.7337, -1.22, -1.0), (0.4662, -0.7732, 2.176), (0.7337, 1.22, -1.0), (0.4662, 0.7732, 2.176), (-1.408, 1.675e-09, -1.0), (-0.8936, 1.656e-09, 2.176), (1.408, 1.675e-09, -1.0), (0.8936, 1.656e-09, 2.176), (-0.9911, 1.656e-09, 2.176), (-0.5165, 0.8586, 2.176), (0.5165, 0.8586, 2.176), (0.9911, 1.656e-09, 2.176), (0.5165, -0.8586, 2.176), (-0.5165, -0.8586, 2.176), (-0.8936, 1.656e-09, 2.07), (-0.4662, 0.7732, 2.07), (0.4662, 0.7732, 2.07), (0.8936, 1.656e-09, 2.07), (0.4662, -0.7732, 2.07), (-0.4662, -0.7732, 2.07)], [], [(8, 12, 13, 2), (2, 13, 14, 6), (10, 15, 16, 4), (4, 16, 17, 0), (8, 10, 4, 0), (2, 6, 10, 8), (6, 14, 15, 10), (0, 17, 12, 8), (11, 7, 20, 21), (9, 3, 13, 12), (3, 7, 14, 13), (11, 5, 16, 15), (5, 1, 17, 16), (1, 9, 12, 17), (7, 11, 15, 14), (18, 23, 22, 21, 20, 19), (1, 5, 22, 23), (7, 3, 19, 20), (9, 1, 23, 18), (5, 11, 21, 22), (3, 9, 18, 19)])
_uv = me_cube_016.uv_layers.new(name='UVMap')
_uv.uv.foreach_set('vector', [0.6393, 0.0003253, 0.6064, 0.08462, 0.5562, 0.08423, 0.5681, -0.000229, 0.5681, -0.000229, 0.5562, 0.08423, 0.4473, 0.08513, 0.4133, 0.001046, 0.3424, 0.0003253, 0.3094, 0.08462, 0.2593, 0.08423, 0.2711, -0.000229, 0.2711, -0.000229, 0.2593, 0.08423, 0.1503, 0.08513, 0.1164, 0.001046, 0.768, 0.07426, 0.768, -0.000229, 0.8967, 0.01761, 0.8967, 0.05642, 0.6393, 0.05642, 0.6393, 0.01761, 0.768, -0.000229, 0.768, 0.07426, 0.4133, 0.001046, 0.4473, 0.08513, 0.3973, 0.08634, 0.3424, 0.002772, 0.1164, 0.001046, 0.1503, 0.08513, 0.1004, 0.08634, 0.04545, 0.002772, 0.3134, 0.08464, 0.4379, 0.08506, 0.4379, 0.08506, 0.3134, 0.08464, 0.1345, 0.08611, 0.5172, 0.0844, 0.5562, 0.08423, 0.1004, 0.08634, 0.5172, 0.0844, 0.4379, 0.08506, 0.4473, 0.08513, 0.5562, 0.08423, 0.3134, 0.08464, 0.2591, 0.08433, 0.2593, 0.08423, 0.3094, 0.08462, 0.2591, 0.08433, 0.1611, 0.08513, 0.1503, 0.08513, 0.2593, 0.08423, 0.1611, 0.08513, 0.1345, 0.08611, 0.1004, 0.08634, 0.1503, 0.08513, 0.4379, 0.08506, 0.3134, 0.08464, 0.3094, 0.08462, 0.4473, 0.08513, 0.1345, 0.08611, 0.1611, 0.08513, 0.2591, 0.08433, 0.3134, 0.08464, 0.4379, 0.08506, 0.5172, 0.0844, 0.1611, 0.08513, 0.2591, 0.08433, 0.2591, 0.08433, 0.1611, 0.08513, 0.4379, 0.08506, 0.5172, 0.0844, 0.5172, 0.0844, 0.4379, 0.08506, 0.1345, 0.08611, 0.1611, 0.08513, 0.1611, 0.08513, 0.1345, 0.08611, 0.2591, 0.08433, 0.3134, 0.08464, 0.3134, 0.08464, 0.2591, 0.08433, 0.5172, 0.0844, 0.1345, 0.08611, 0.1345, 0.08611, 0.5172, 0.0844])
me_cube_016.materials.append(mat_bark)
me_cube_016.use_remesh_fix_poles = True
me_cube_016.use_remesh_preserve_attributes = False
me_cube_016.use_mirror_vertex_groups = False
me_cube_016.update()
me_leaves_neige = bpy.data.meshes.new('leaves_neige')
me_leaves_neige.from_pydata([(0.3069, 0.3983, -0.1124), (0.3069, 0.5983, -0.06826), (0.3069, 0.7983, -0.125), (-0.00472, -0.001691, 0.003235), (-0.00472, 0.9983, 0.003235), (-0.00472, 0.1983, 0.003235), (-0.00472, 0.3983, 0.003235), (-0.00472, 0.5983, 0.003235), (-0.00472, 0.7983, 0.003235), (0.04996, -0.001691, -0.03212), (-0.04558, -0.001691, -0.01198), (0.3069, 0.2903, -0.03473), (0.3069, 0.8555, -0.125), (-0.2733, 0.1983, -0.1236), (-0.4734, 0.6433, -0.1313), (-0.1987, 0.7983, -0.03799), (-0.4153, 0.7983, -0.08194), (0.2504, 0.1983, -0.02597), (-0.4483, 0.5983, -0.09161), (0.1077, 0.9983, -0.02971), (-0.3663, 0.3983, -0.1361), (-0.1033, 0.1087, -0.03846), (0.2542, 0.2609, -0.0553), (-0.3602, 0.8619, -0.1164), (-0.1363, 0.9054, -0.03197), (-0.04091, 0.8952, -0.01312), (-0.3504, 0.4463, -0.1408), (0.123, 0.8862, -0.03104), (-0.2428, 0.2545, -0.08731), (-0.3504, 0.321, -0.08603), (-0.3235, 0.3696, -0.08434), (0.1026, 0.1151, -0.06438)], [], [(8, 2, 12, 27, 19, 4), (3, 9, 31, 17, 5), (5, 17, 22, 11, 0, 6), (6, 0, 1, 7), (7, 1, 2, 8), (13, 21, 10, 3, 5), (14, 18, 7, 8, 15, 16), (4, 25, 24, 15, 8), (15, 23, 16), (18, 26, 20, 6, 7), (20, 30, 29, 28, 13, 5, 6)])
_uv = me_leaves_neige.uv_layers.new(name='UVMap')
_uv.uv.foreach_set('vector', [0.6112, 0.8, 1.0, 0.8, 1.0, 0.8572, 0.7679, 0.8879, 0.7486, 1.0, 0.6112, 1.0, 0.6112, 0.0, 0.6746, 0.0, 0.7421, 0.1168, 0.9287, 0.2, 0.6112, 0.2, 0.6112, 0.2, 0.9287, 0.2, 0.9335, 0.2626, 1.0, 0.292, 1.0, 0.4, 0.6112, 0.4, 0.6112, 0.4, 1.0, 0.4, 1.0, 0.6, 0.6112, 0.6, 0.6112, 0.6, 1.0, 0.6, 1.0, 0.8, 0.6112, 0.8, 0.2629, 0.2, 0.4865, 0.1104, 0.5604, 0.0, 0.6112, 0.0, 0.6112, 0.2, 0.0, 0.645, 0.03298, 0.6, 0.6112, 0.6, 0.6112, 0.8, 0.361, 0.8, 0.0764, 0.8, 0.6112, 1.0, 0.5685, 0.8969, 0.443, 0.9071, 0.361, 0.8, 0.6112, 0.8, 0.361, 0.8, 0.1488, 0.8636, 0.0764, 0.8, 0.03298, 0.6, 0.1616, 0.448, 0.1407, 0.4, 0.6112, 0.4, 0.6112, 0.6, 0.1407, 0.4, 0.197, 0.3713, 0.1616, 0.3227, 0.3031, 0.2562, 0.2629, 0.2, 0.6112, 0.2, 0.6112, 0.4])
me_leaves_neige.materials.append(mat_leaves_neige)
me_leaves_neige.use_remesh_fix_poles = True
me_leaves_neige.use_remesh_preserve_attributes = False
me_leaves_neige.use_mirror_vertex_groups = False
me_leaves_neige.update()
me_leaves_neige_023 = bpy.data.meshes.new('leaves_neige.023')
me_leaves_neige_023.from_pydata([(0.3069, 0.3983, -0.1124), (0.3069, 0.5983, -0.06826), (0.3069, 0.7983, -0.125), (-0.00472, -0.001691, 0.003235), (-0.00472, 0.9983, 0.003235), (-0.00472, 0.1983, 0.003235), (-0.00472, 0.3983, 0.003235), (-0.00472, 0.5983, 0.003235), (-0.00472, 0.7983, 0.003235), (0.04996, -0.001691, -0.03212), (-0.04558, -0.001691, -0.01198), (0.3069, 0.2903, -0.03473), (0.3069, 0.8555, -0.125), (-0.2733, 0.1983, -0.1236), (-0.4734, 0.6433, -0.1313), (-0.1987, 0.7983, -0.03799), (-0.4153, 0.7983, -0.08194), (0.2504, 0.1983, -0.02597), (-0.4483, 0.5983, -0.09161), (0.1077, 0.9983, -0.02971), (-0.3663, 0.3983, -0.1361), (-0.1033, 0.1087, -0.03846), (0.2542, 0.2609, -0.0553), (-0.3602, 0.8619, -0.1164), (-0.1363, 0.9054, -0.03197), (-0.04091, 0.8952, -0.01312), (-0.3504, 0.4463, -0.1408), (0.123, 0.8862, -0.03104), (-0.2428, 0.2545, -0.08731), (-0.3504, 0.321, -0.08603), (-0.3235, 0.3696, -0.08434), (0.1026, 0.1151, -0.06438)], [], [(8, 2, 12, 27, 19, 4), (3, 9, 31, 17, 5), (5, 17, 22, 11, 0, 6), (6, 0, 1, 7), (7, 1, 2, 8), (13, 21, 10, 3, 5), (14, 18, 7, 8, 15, 16), (4, 25, 24, 15, 8), (15, 23, 16), (18, 26, 20, 6, 7), (20, 30, 29, 28, 13, 5, 6)])
_uv = me_leaves_neige_023.uv_layers.new(name='UVMap')
_uv.uv.foreach_set('vector', [0.6112, 0.8, 1.0, 0.8, 1.0, 0.8572, 0.7679, 0.8879, 0.7486, 1.0, 0.6112, 1.0, 0.6112, 0.0, 0.6746, 0.0, 0.7421, 0.1168, 0.9287, 0.2, 0.6112, 0.2, 0.6112, 0.2, 0.9287, 0.2, 0.9335, 0.2626, 1.0, 0.292, 1.0, 0.4, 0.6112, 0.4, 0.6112, 0.4, 1.0, 0.4, 1.0, 0.6, 0.6112, 0.6, 0.6112, 0.6, 1.0, 0.6, 1.0, 0.8, 0.6112, 0.8, 0.2629, 0.2, 0.4865, 0.1104, 0.5604, 0.0, 0.6112, 0.0, 0.6112, 0.2, 0.0, 0.645, 0.03298, 0.6, 0.6112, 0.6, 0.6112, 0.8, 0.361, 0.8, 0.0764, 0.8, 0.6112, 1.0, 0.5685, 0.8969, 0.443, 0.9071, 0.361, 0.8, 0.6112, 0.8, 0.361, 0.8, 0.1488, 0.8636, 0.0764, 0.8, 0.03298, 0.6, 0.1616, 0.448, 0.1407, 0.4, 0.6112, 0.4, 0.6112, 0.6, 0.1407, 0.4, 0.197, 0.3713, 0.1616, 0.3227, 0.3031, 0.2562, 0.2629, 0.2, 0.6112, 0.2, 0.6112, 0.4])
me_leaves_neige_023.materials.append(mat_leaves_neige)
me_leaves_neige_023.use_remesh_fix_poles = True
me_leaves_neige_023.use_remesh_preserve_attributes = False
me_leaves_neige_023.use_mirror_vertex_groups = False
me_leaves_neige_023.update()
me_leaves_neige_024 = bpy.data.meshes.new('leaves_neige.024')
me_leaves_neige_024.from_pydata([(0.3069, 0.3983, -0.1124), (0.3069, 0.5983, -0.06826), (0.3069, 0.7983, -0.125), (-0.00472, -0.001691, 0.003235), (-0.00472, 0.9983, 0.003235), (-0.00472, 0.1983, 0.003235), (-0.00472, 0.3983, 0.003235), (-0.00472, 0.5983, 0.003235), (-0.00472, 0.7983, 0.003235), (0.04996, -0.001691, -0.03212), (-0.04558, -0.001691, -0.01198), (0.3069, 0.2903, -0.03473), (0.3069, 0.8555, -0.125), (-0.2733, 0.1983, -0.1236), (-0.4734, 0.6433, -0.1313), (-0.1987, 0.7983, -0.03799), (-0.4153, 0.7983, -0.08194), (0.2504, 0.1983, -0.02597), (-0.4483, 0.5983, -0.09161), (0.1077, 0.9983, -0.02971), (-0.3663, 0.3983, -0.1361), (-0.1033, 0.1087, -0.03846), (0.2542, 0.2609, -0.0553), (-0.3602, 0.8619, -0.1164), (-0.1363, 0.9054, -0.03197), (-0.04091, 0.8952, -0.01312), (-0.3504, 0.4463, -0.1408), (0.123, 0.8862, -0.03104), (-0.2428, 0.2545, -0.08731), (-0.3504, 0.321, -0.08603), (-0.3235, 0.3696, -0.08434), (0.1026, 0.1151, -0.06438)], [], [(8, 2, 12, 27, 19, 4), (3, 9, 31, 17, 5), (5, 17, 22, 11, 0, 6), (6, 0, 1, 7), (7, 1, 2, 8), (13, 21, 10, 3, 5), (14, 18, 7, 8, 15, 16), (4, 25, 24, 15, 8), (15, 23, 16), (18, 26, 20, 6, 7), (20, 30, 29, 28, 13, 5, 6)])
_uv = me_leaves_neige_024.uv_layers.new(name='UVMap')
_uv.uv.foreach_set('vector', [0.6112, 0.8, 1.0, 0.8, 1.0, 0.8572, 0.7679, 0.8879, 0.7486, 1.0, 0.6112, 1.0, 0.6112, 0.0, 0.6746, 0.0, 0.7421, 0.1168, 0.9287, 0.2, 0.6112, 0.2, 0.6112, 0.2, 0.9287, 0.2, 0.9335, 0.2626, 1.0, 0.292, 1.0, 0.4, 0.6112, 0.4, 0.6112, 0.4, 1.0, 0.4, 1.0, 0.6, 0.6112, 0.6, 0.6112, 0.6, 1.0, 0.6, 1.0, 0.8, 0.6112, 0.8, 0.2629, 0.2, 0.4865, 0.1104, 0.5604, 0.0, 0.6112, 0.0, 0.6112, 0.2, 0.0, 0.645, 0.03298, 0.6, 0.6112, 0.6, 0.6112, 0.8, 0.361, 0.8, 0.0764, 0.8, 0.6112, 1.0, 0.5685, 0.8969, 0.443, 0.9071, 0.361, 0.8, 0.6112, 0.8, 0.361, 0.8, 0.1488, 0.8636, 0.0764, 0.8, 0.03298, 0.6, 0.1616, 0.448, 0.1407, 0.4, 0.6112, 0.4, 0.6112, 0.6, 0.1407, 0.4, 0.197, 0.3713, 0.1616, 0.3227, 0.3031, 0.2562, 0.2629, 0.2, 0.6112, 0.2, 0.6112, 0.4])
me_leaves_neige_024.materials.append(mat_leaves_neige)
me_leaves_neige_024.use_remesh_fix_poles = True
me_leaves_neige_024.use_remesh_preserve_attributes = False
me_leaves_neige_024.use_mirror_vertex_groups = False
me_leaves_neige_024.update()
me_leaves_neige_025 = bpy.data.meshes.new('leaves_neige.025')
me_leaves_neige_025.from_pydata([(0.3069, 0.3983, -0.1124), (0.3069, 0.5983, -0.06826), (0.3069, 0.7983, -0.125), (-0.00472, -0.001691, 0.003235), (-0.00472, 0.9983, 0.003235), (-0.00472, 0.1983, 0.003235), (-0.00472, 0.3983, 0.003235), (-0.00472, 0.5983, 0.003235), (-0.00472, 0.7983, 0.003235), (0.04996, -0.001691, -0.03212), (-0.04558, -0.001691, -0.01198), (0.3069, 0.2903, -0.03473), (0.3069, 0.8555, -0.125), (-0.2733, 0.1983, -0.1236), (-0.4734, 0.6433, -0.1313), (-0.1987, 0.7983, -0.03799), (-0.4153, 0.7983, -0.08194), (0.2504, 0.1983, -0.02597), (-0.4483, 0.5983, -0.09161), (0.1077, 0.9983, -0.02971), (-0.3663, 0.3983, -0.1361), (-0.1033, 0.1087, -0.03846), (0.2542, 0.2609, -0.0553), (-0.3602, 0.8619, -0.1164), (-0.1363, 0.9054, -0.03197), (-0.04091, 0.8952, -0.01312), (-0.3504, 0.4463, -0.1408), (0.123, 0.8862, -0.03104), (-0.2428, 0.2545, -0.08731), (-0.3504, 0.321, -0.08603), (-0.3235, 0.3696, -0.08434), (0.1026, 0.1151, -0.06438)], [], [(8, 2, 12, 27, 19, 4), (3, 9, 31, 17, 5), (5, 17, 22, 11, 0, 6), (6, 0, 1, 7), (7, 1, 2, 8), (13, 21, 10, 3, 5), (14, 18, 7, 8, 15, 16), (4, 25, 24, 15, 8), (15, 23, 16), (18, 26, 20, 6, 7), (20, 30, 29, 28, 13, 5, 6)])
_uv = me_leaves_neige_025.uv_layers.new(name='UVMap')
_uv.uv.foreach_set('vector', [0.6112, 0.8, 1.0, 0.8, 1.0, 0.8572, 0.7679, 0.8879, 0.7486, 1.0, 0.6112, 1.0, 0.6112, 0.0, 0.6746, 0.0, 0.7421, 0.1168, 0.9287, 0.2, 0.6112, 0.2, 0.6112, 0.2, 0.9287, 0.2, 0.9335, 0.2626, 1.0, 0.292, 1.0, 0.4, 0.6112, 0.4, 0.6112, 0.4, 1.0, 0.4, 1.0, 0.6, 0.6112, 0.6, 0.6112, 0.6, 1.0, 0.6, 1.0, 0.8, 0.6112, 0.8, 0.2629, 0.2, 0.4865, 0.1104, 0.5604, 0.0, 0.6112, 0.0, 0.6112, 0.2, 0.0, 0.645, 0.03298, 0.6, 0.6112, 0.6, 0.6112, 0.8, 0.361, 0.8, 0.0764, 0.8, 0.6112, 1.0, 0.5685, 0.8969, 0.443, 0.9071, 0.361, 0.8, 0.6112, 0.8, 0.361, 0.8, 0.1488, 0.8636, 0.0764, 0.8, 0.03298, 0.6, 0.1616, 0.448, 0.1407, 0.4, 0.6112, 0.4, 0.6112, 0.6, 0.1407, 0.4, 0.197, 0.3713, 0.1616, 0.3227, 0.3031, 0.2562, 0.2629, 0.2, 0.6112, 0.2, 0.6112, 0.4])
me_leaves_neige_025.materials.append(mat_leaves_neige)
me_leaves_neige_025.use_remesh_fix_poles = True
me_leaves_neige_025.use_remesh_preserve_attributes = False
me_leaves_neige_025.use_mirror_vertex_groups = False
me_leaves_neige_025.update()
me_leaves_neige_026 = bpy.data.meshes.new('leaves_neige.026')
me_leaves_neige_026.from_pydata([(0.3069, 0.3983, -0.1124), (0.3069, 0.5983, -0.06826), (0.3069, 0.7983, -0.125), (-0.00472, -0.001691, 0.003235), (-0.00472, 0.9983, 0.003235), (-0.00472, 0.1983, 0.003235), (-0.00472, 0.3983, 0.003235), (-0.00472, 0.5983, 0.003235), (-0.00472, 0.7983, 0.003235), (0.04996, -0.001691, -0.03212), (-0.04558, -0.001691, -0.01198), (0.3069, 0.2903, -0.03473), (0.3069, 0.8555, -0.125), (-0.2733, 0.1983, -0.1236), (-0.4734, 0.6433, -0.1313), (-0.1987, 0.7983, -0.03799), (-0.4153, 0.7983, -0.08194), (0.2504, 0.1983, -0.02597), (-0.4483, 0.5983, -0.09161), (0.1077, 0.9983, -0.02971), (-0.3663, 0.3983, -0.1361), (-0.1033, 0.1087, -0.03846), (0.2542, 0.2609, -0.0553), (-0.3602, 0.8619, -0.1164), (-0.1363, 0.9054, -0.03197), (-0.04091, 0.8952, -0.01312), (-0.3504, 0.4463, -0.1408), (0.123, 0.8862, -0.03104), (-0.2428, 0.2545, -0.08731), (-0.3504, 0.321, -0.08603), (-0.3235, 0.3696, -0.08434), (0.1026, 0.1151, -0.06438)], [], [(8, 2, 12, 27, 19, 4), (3, 9, 31, 17, 5), (5, 17, 22, 11, 0, 6), (6, 0, 1, 7), (7, 1, 2, 8), (13, 21, 10, 3, 5), (14, 18, 7, 8, 15, 16), (4, 25, 24, 15, 8), (15, 23, 16), (18, 26, 20, 6, 7), (20, 30, 29, 28, 13, 5, 6)])
_uv = me_leaves_neige_026.uv_layers.new(name='UVMap')
_uv.uv.foreach_set('vector', [0.6112, 0.8, 1.0, 0.8, 1.0, 0.8572, 0.7679, 0.8879, 0.7486, 1.0, 0.6112, 1.0, 0.6112, 0.0, 0.6746, 0.0, 0.7421, 0.1168, 0.9287, 0.2, 0.6112, 0.2, 0.6112, 0.2, 0.9287, 0.2, 0.9335, 0.2626, 1.0, 0.292, 1.0, 0.4, 0.6112, 0.4, 0.6112, 0.4, 1.0, 0.4, 1.0, 0.6, 0.6112, 0.6, 0.6112, 0.6, 1.0, 0.6, 1.0, 0.8, 0.6112, 0.8, 0.2629, 0.2, 0.4865, 0.1104, 0.5604, 0.0, 0.6112, 0.0, 0.6112, 0.2, 0.0, 0.645, 0.03298, 0.6, 0.6112, 0.6, 0.6112, 0.8, 0.361, 0.8, 0.0764, 0.8, 0.6112, 1.0, 0.5685, 0.8969, 0.443, 0.9071, 0.361, 0.8, 0.6112, 0.8, 0.361, 0.8, 0.1488, 0.8636, 0.0764, 0.8, 0.03298, 0.6, 0.1616, 0.448, 0.1407, 0.4, 0.6112, 0.4, 0.6112, 0.6, 0.1407, 0.4, 0.197, 0.3713, 0.1616, 0.3227, 0.3031, 0.2562, 0.2629, 0.2, 0.6112, 0.2, 0.6112, 0.4])
me_leaves_neige_026.materials.append(mat_leaves_neige)
me_leaves_neige_026.use_remesh_fix_poles = True
me_leaves_neige_026.use_remesh_preserve_attributes = False
me_leaves_neige_026.use_mirror_vertex_groups = False
me_leaves_neige_026.update()
me_leaves_neige_027 = bpy.data.meshes.new('leaves_neige.027')
me_leaves_neige_027.from_pydata([(0.3069, 0.3983, -0.1124), (0.3069, 0.5983, -0.06826), (0.3069, 0.7983, -0.125), (-0.00472, -0.001691, 0.003235), (-0.00472, 0.9983, 0.003235), (-0.00472, 0.1983, 0.003235), (-0.00472, 0.3983, 0.003235), (-0.00472, 0.5983, 0.003235), (-0.00472, 0.7983, 0.003235), (0.04996, -0.001691, -0.03212), (-0.04558, -0.001691, -0.01198), (0.3069, 0.2903, -0.03473), (0.3069, 0.8555, -0.125), (-0.2733, 0.1983, -0.1236), (-0.4734, 0.6433, -0.1313), (-0.1987, 0.7983, -0.03799), (-0.4153, 0.7983, -0.08194), (0.2504, 0.1983, -0.02597), (-0.4483, 0.5983, -0.09161), (0.1077, 0.9983, -0.02971), (-0.3663, 0.3983, -0.1361), (-0.1033, 0.1087, -0.03846), (0.2542, 0.2609, -0.0553), (-0.3602, 0.8619, -0.1164), (-0.1363, 0.9054, -0.03197), (-0.04091, 0.8952, -0.01312), (-0.3504, 0.4463, -0.1408), (0.123, 0.8862, -0.03104), (-0.2428, 0.2545, -0.08731), (-0.3504, 0.321, -0.08603), (-0.3235, 0.3696, -0.08434), (0.1026, 0.1151, -0.06438)], [], [(8, 2, 12, 27, 19, 4), (3, 9, 31, 17, 5), (5, 17, 22, 11, 0, 6), (6, 0, 1, 7), (7, 1, 2, 8), (13, 21, 10, 3, 5), (14, 18, 7, 8, 15, 16), (4, 25, 24, 15, 8), (15, 23, 16), (18, 26, 20, 6, 7), (20, 30, 29, 28, 13, 5, 6)])
_uv = me_leaves_neige_027.uv_layers.new(name='UVMap')
_uv.uv.foreach_set('vector', [0.6112, 0.8, 1.0, 0.8, 1.0, 0.8572, 0.7679, 0.8879, 0.7486, 1.0, 0.6112, 1.0, 0.6112, 0.0, 0.6746, 0.0, 0.7421, 0.1168, 0.9287, 0.2, 0.6112, 0.2, 0.6112, 0.2, 0.9287, 0.2, 0.9335, 0.2626, 1.0, 0.292, 1.0, 0.4, 0.6112, 0.4, 0.6112, 0.4, 1.0, 0.4, 1.0, 0.6, 0.6112, 0.6, 0.6112, 0.6, 1.0, 0.6, 1.0, 0.8, 0.6112, 0.8, 0.2629, 0.2, 0.4865, 0.1104, 0.5604, 0.0, 0.6112, 0.0, 0.6112, 0.2, 0.0, 0.645, 0.03298, 0.6, 0.6112, 0.6, 0.6112, 0.8, 0.361, 0.8, 0.0764, 0.8, 0.6112, 1.0, 0.5685, 0.8969, 0.443, 0.9071, 0.361, 0.8, 0.6112, 0.8, 0.361, 0.8, 0.1488, 0.8636, 0.0764, 0.8, 0.03298, 0.6, 0.1616, 0.448, 0.1407, 0.4, 0.6112, 0.4, 0.6112, 0.6, 0.1407, 0.4, 0.197, 0.3713, 0.1616, 0.3227, 0.3031, 0.2562, 0.2629, 0.2, 0.6112, 0.2, 0.6112, 0.4])
me_leaves_neige_027.materials.append(mat_leaves_neige)
me_leaves_neige_027.use_remesh_fix_poles = True
me_leaves_neige_027.use_remesh_preserve_attributes = False
me_leaves_neige_027.use_mirror_vertex_groups = False
me_leaves_neige_027.update()
me_leaves_neige_028 = bpy.data.meshes.new('leaves_neige.028')
me_leaves_neige_028.from_pydata([(0.3069, 0.3983, -0.1124), (0.3069, 0.5983, -0.06826), (0.3069, 0.7983, -0.125), (-0.00472, -0.001691, 0.003235), (-0.00472, 0.9983, 0.003235), (-0.00472, 0.1983, 0.003235), (-0.00472, 0.3983, 0.003235), (-0.00472, 0.5983, 0.003235), (-0.00472, 0.7983, 0.003235), (0.04996, -0.001691, -0.03212), (-0.04558, -0.001691, -0.01198), (0.3069, 0.2903, -0.03473), (0.3069, 0.8555, -0.125), (-0.2733, 0.1983, -0.1236), (-0.4734, 0.6433, -0.1313), (-0.1987, 0.7983, -0.03799), (-0.4153, 0.7983, -0.08194), (0.2504, 0.1983, -0.02597), (-0.4483, 0.5983, -0.09161), (0.1077, 0.9983, -0.02971), (-0.3663, 0.3983, -0.1361), (-0.1033, 0.1087, -0.03846), (0.2542, 0.2609, -0.0553), (-0.3602, 0.8619, -0.1164), (-0.1363, 0.9054, -0.03197), (-0.04091, 0.8952, -0.01312), (-0.3504, 0.4463, -0.1408), (0.123, 0.8862, -0.03104), (-0.2428, 0.2545, -0.08731), (-0.3504, 0.321, -0.08603), (-0.3235, 0.3696, -0.08434), (0.1026, 0.1151, -0.06438)], [], [(8, 2, 12, 27, 19, 4), (3, 9, 31, 17, 5), (5, 17, 22, 11, 0, 6), (6, 0, 1, 7), (7, 1, 2, 8), (13, 21, 10, 3, 5), (14, 18, 7, 8, 15, 16), (4, 25, 24, 15, 8), (15, 23, 16), (18, 26, 20, 6, 7), (20, 30, 29, 28, 13, 5, 6)])
_uv = me_leaves_neige_028.uv_layers.new(name='UVMap')
_uv.uv.foreach_set('vector', [0.6112, 0.8, 1.0, 0.8, 1.0, 0.8572, 0.7679, 0.8879, 0.7486, 1.0, 0.6112, 1.0, 0.6112, 0.0, 0.6746, 0.0, 0.7421, 0.1168, 0.9287, 0.2, 0.6112, 0.2, 0.6112, 0.2, 0.9287, 0.2, 0.9335, 0.2626, 1.0, 0.292, 1.0, 0.4, 0.6112, 0.4, 0.6112, 0.4, 1.0, 0.4, 1.0, 0.6, 0.6112, 0.6, 0.6112, 0.6, 1.0, 0.6, 1.0, 0.8, 0.6112, 0.8, 0.2629, 0.2, 0.4865, 0.1104, 0.5604, 0.0, 0.6112, 0.0, 0.6112, 0.2, 0.0, 0.645, 0.03298, 0.6, 0.6112, 0.6, 0.6112, 0.8, 0.361, 0.8, 0.0764, 0.8, 0.6112, 1.0, 0.5685, 0.8969, 0.443, 0.9071, 0.361, 0.8, 0.6112, 0.8, 0.361, 0.8, 0.1488, 0.8636, 0.0764, 0.8, 0.03298, 0.6, 0.1616, 0.448, 0.1407, 0.4, 0.6112, 0.4, 0.6112, 0.6, 0.1407, 0.4, 0.197, 0.3713, 0.1616, 0.3227, 0.3031, 0.2562, 0.2629, 0.2, 0.6112, 0.2, 0.6112, 0.4])
me_leaves_neige_028.materials.append(mat_leaves_neige)
me_leaves_neige_028.use_remesh_fix_poles = True
me_leaves_neige_028.use_remesh_preserve_attributes = False
me_leaves_neige_028.use_mirror_vertex_groups = False
me_leaves_neige_028.update()

# ---- objects
ob_cube_001 = bpy.data.objects.new('Cube.001', me_cube_002)
ob_cube = bpy.data.objects.new('Cube', me_cube_003)
ob_cube_003 = bpy.data.objects.new('Cube.003', me_cube_005)
ob_cube_004 = bpy.data.objects.new('Cube.004', me_cube_006)
ob_cube_005 = bpy.data.objects.new('Cube.005', me_cube_007)
ob_cube_006 = bpy.data.objects.new('Cube.006', me_cube_008)
ob_cube_007 = bpy.data.objects.new('Cube.007', me_cube_009)
ob_cube_008 = bpy.data.objects.new('Cube.008', me_cube_010)
ob_cube_009 = bpy.data.objects.new('Cube.009', me_cube_011)
ob_cube_010 = bpy.data.objects.new('Cube.010', me_cube_012)
ob_cube_011 = bpy.data.objects.new('Cube.011', me_cube_013)
ob_cube_012 = bpy.data.objects.new('Cube.012', me_cube_014)
ob_cube_013 = bpy.data.objects.new('Cube.013', me_cube_015)
ob_cube_014 = bpy.data.objects.new('Cube.014', me_cube_016)
ob_leaves_neige = bpy.data.objects.new('leaves_neige', me_leaves_neige)
ob_leaves_neige_001 = bpy.data.objects.new('leaves_neige.001', me_leaves_neige)
ob_leaves_neige_002 = bpy.data.objects.new('leaves_neige.002', me_leaves_neige)
ob_leaves_neige_003 = bpy.data.objects.new('leaves_neige.003', me_leaves_neige)
ob_leaves_neige_004 = bpy.data.objects.new('leaves_neige.004', me_leaves_neige)
ob_leaves_neige_005 = bpy.data.objects.new('leaves_neige.005', me_leaves_neige)
ob_leaves_neige_006 = bpy.data.objects.new('leaves_neige.006', me_leaves_neige)
ob_leaves_neige_007 = bpy.data.objects.new('leaves_neige.007', me_leaves_neige)
ob_leaves_neige_008 = bpy.data.objects.new('leaves_neige.008', me_leaves_neige)
ob_leaves_neige_009 = bpy.data.objects.new('leaves_neige.009', me_leaves_neige)
ob_leaves_neige_010 = bpy.data.objects.new('leaves_neige.010', me_leaves_neige)
ob_leaves_neige_011 = bpy.data.objects.new('leaves_neige.011', me_leaves_neige)
ob_leaves_neige_012 = bpy.data.objects.new('leaves_neige.012', me_leaves_neige)
ob_leaves_neige_013 = bpy.data.objects.new('leaves_neige.013', me_leaves_neige)
ob_leaves_neige_014 = bpy.data.objects.new('leaves_neige.014', me_leaves_neige)
ob_leaves_neige_015 = bpy.data.objects.new('leaves_neige.015', me_leaves_neige)
ob_leaves_neige_016 = bpy.data.objects.new('leaves_neige.016', me_leaves_neige)
ob_leaves_neige_017 = bpy.data.objects.new('leaves_neige.017', me_leaves_neige)
ob_leaves_neige_018 = bpy.data.objects.new('leaves_neige.018', me_leaves_neige)
ob_leaves_neige_019 = bpy.data.objects.new('leaves_neige.019', me_leaves_neige)
ob_leaves_neige_020 = bpy.data.objects.new('leaves_neige.020', me_leaves_neige)
ob_leaves_neige_021 = bpy.data.objects.new('leaves_neige.021', me_leaves_neige)
ob_leaves_neige_022 = bpy.data.objects.new('leaves_neige.022', me_leaves_neige)
ob_leaves_neige_023 = bpy.data.objects.new('leaves_neige.023', me_leaves_neige)
ob_leaves_neige_024 = bpy.data.objects.new('leaves_neige.024', me_leaves_neige)
ob_leaves_neige_025 = bpy.data.objects.new('leaves_neige.025', me_leaves_neige)
ob_leaves_neige_026 = bpy.data.objects.new('leaves_neige.026', me_leaves_neige)
ob_leaves_neige_027 = bpy.data.objects.new('leaves_neige.027', me_leaves_neige)
ob_leaves_neige_028 = bpy.data.objects.new('leaves_neige.028', me_leaves_neige)
ob_leaves_neige_029 = bpy.data.objects.new('leaves_neige.029', me_leaves_neige)
ob_leaves_neige_030 = bpy.data.objects.new('leaves_neige.030', me_leaves_neige)
ob_leaves_neige_031 = bpy.data.objects.new('leaves_neige.031', me_leaves_neige)
ob_leaves_neige_032 = bpy.data.objects.new('leaves_neige.032', me_leaves_neige)
ob_leaves_neige_033 = bpy.data.objects.new('leaves_neige.033', me_leaves_neige)
ob_leaves_neige_034 = bpy.data.objects.new('leaves_neige.034', me_leaves_neige)
ob_leaves_neige_035 = bpy.data.objects.new('leaves_neige.035', me_leaves_neige)
ob_leaves_neige_036 = bpy.data.objects.new('leaves_neige.036', me_leaves_neige)
ob_leaves_neige_037 = bpy.data.objects.new('leaves_neige.037', me_leaves_neige)
ob_leaves_neige_038 = bpy.data.objects.new('leaves_neige.038', me_leaves_neige)
ob_leaves_neige_039 = bpy.data.objects.new('leaves_neige.039', me_leaves_neige)
ob_leaves_neige_040 = bpy.data.objects.new('leaves_neige.040', me_leaves_neige)
ob_leaves_neige_041 = bpy.data.objects.new('leaves_neige.041', me_leaves_neige)
ob_leaves_neige_043 = bpy.data.objects.new('leaves_neige.043', me_leaves_neige)
ob_leaves_neige_044 = bpy.data.objects.new('leaves_neige.044', me_leaves_neige)
ob_leaves_neige_046 = bpy.data.objects.new('leaves_neige.046', me_leaves_neige)
ob_leaves_neige_047 = bpy.data.objects.new('leaves_neige.047', me_leaves_neige)
ob_leaves_neige_048 = bpy.data.objects.new('leaves_neige.048', me_leaves_neige)
ob_leaves_neige_049 = bpy.data.objects.new('leaves_neige.049', me_leaves_neige)
ob_leaves_neige_050 = bpy.data.objects.new('leaves_neige.050', me_leaves_neige)
ob_leaves_neige_051 = bpy.data.objects.new('leaves_neige.051', me_leaves_neige)
ob_leaves_neige_052 = bpy.data.objects.new('leaves_neige.052', me_leaves_neige)
ob_leaves_neige_053 = bpy.data.objects.new('leaves_neige.053', me_leaves_neige)
ob_leaves_neige_054 = bpy.data.objects.new('leaves_neige.054', me_leaves_neige)
ob_leaves_neige_055 = bpy.data.objects.new('leaves_neige.055', me_leaves_neige)
ob_leaves_neige_042 = bpy.data.objects.new('leaves_neige.042', me_leaves_neige_023)
ob_leaves_neige_045 = bpy.data.objects.new('leaves_neige.045', me_leaves_neige_023)
ob_leaves_neige_056 = bpy.data.objects.new('leaves_neige.056', me_leaves_neige_024)
ob_leaves_neige_057 = bpy.data.objects.new('leaves_neige.057', me_leaves_neige_025)
ob_leaves_neige_058 = bpy.data.objects.new('leaves_neige.058', me_leaves_neige_025)
ob_leaves_neige_059 = bpy.data.objects.new('leaves_neige.059', me_leaves_neige_026)
ob_leaves_neige_060 = bpy.data.objects.new('leaves_neige.060', me_leaves_neige_027)
ob_leaves_neige_061 = bpy.data.objects.new('leaves_neige.061', me_leaves_neige_028)

# ---- transforms, parenting, visibility, modifiers, constraints
ob_cube_001.location = (0.0, 0.0, 58.1)
ob_cube_001.scale = (11.03, 11.03, 9.521)
ob_cube_001.lineart.crease_threshold = 0.0
_m = ob_cube_001.modifiers.new('Skin', 'SKIN')
_m = ob_cube_001.modifiers.new('Subdivision', 'SUBSURF')
_m.uv_smooth = 'PRESERVE_CORNERS'
_m.show_only_control_edges = False
ob_cube.location = (0.0, 0.0, 0.9236)
ob_cube.scale = (1.379, 1.379, 1.373)
ob_cube.lineart.crease_threshold = 0.0
_vg = ob_cube.vertex_groups.new(name='Group')
ob_cube_003.location = (0.01132, 0.05021, 39.91)
ob_cube_003.rotation_euler = (0.7717, 3.142, 1.244e-07)
ob_cube_003.scale = (0.7809, 0.8562, 1.337)
ob_cube_003.lineart.crease_threshold = 0.0
ob_cube_004.location = (-0.127, -0.01423, 33.23)
ob_cube_004.rotation_euler = (1.053, -3.142, 1.571)
ob_cube_004.scale = (0.6101, 0.8278, 1.181)
ob_cube_004.lineart.crease_threshold = 0.0
ob_cube_005.location = (-0.1344, 0.07133, 28.99)
ob_cube_005.rotation_euler = (0.6517, -3.228, 1.474)
ob_cube_005.scale = (0.8028, 0.8535, 1.526)
ob_cube_005.lineart.crease_threshold = 0.0
ob_cube_006.location = (-0.2229, 0.01486, 31.41)
ob_cube_006.rotation_euler = (1.053, 3.142, 4.712)
ob_cube_006.scale = (0.7809, 1.06, 1.512)
ob_cube_006.lineart.crease_threshold = 0.0
ob_cube_007.location = (-0.1429, -0.05802, 28.48)
ob_cube_007.rotation_euler = (1.053, 3.142, 4.703)
ob_cube_007.scale = (0.8389, 0.8641, 1.042)
ob_cube_007.lineart.crease_threshold = 0.0
ob_cube_008.location = (-0.2285, -0.1466, 21.99)
ob_cube_008.rotation_euler = (0.6517, 3.056, 4.351)
ob_cube_008.scale = (0.8869, 0.9574, 1.729)
ob_cube_008.lineart.crease_threshold = 0.0
ob_cube_009.location = (0.0052, 0.06444, 25.68)
ob_cube_009.rotation_euler = (0.7142, -3.142, 9.425)
ob_cube_009.scale = (0.9718, 1.263, 2.127)
ob_cube_009.lineart.crease_threshold = 0.0
ob_cube_010.location = (0.01132, 0.0606, 42.65)
ob_cube_010.rotation_euler = (1.053, -3.142, 1.571)
ob_cube_010.scale = (0.4616, 0.6263, 0.8937)
ob_cube_010.lineart.crease_threshold = 0.0
ob_cube_011.location = (0.01132, -0.171, 37.2)
ob_cube_011.rotation_euler = (1.053, 3.142, 3.142)
ob_cube_011.scale = (0.6126, 0.8312, 1.186)
ob_cube_011.lineart.crease_threshold = 0.0
ob_cube_012.location = (0.004699, 0.03791, 29.58)
ob_cube_012.rotation_euler = (1.083, 3.142, -1.274e-07)
ob_cube_012.scale = (0.4868, 0.666, 0.7705)
ob_cube_012.lineart.crease_threshold = 0.0
ob_cube_013.location = (-0.1338, 0.01603, 40.91)
ob_cube_013.rotation_euler = (0.6644, 3.145, 4.704)
ob_cube_013.scale = (0.6741, 0.6791, 0.7797)
ob_cube_013.lineart.crease_threshold = 0.0
ob_cube_014.location = (18.21, 0.0, 0.9236)
ob_cube_014.scale = (1.379, 1.379, 1.373)
ob_cube_014.lineart.crease_threshold = 0.0
ob_leaves_neige.location = (-35.26, 0.0, 0.0)
ob_leaves_neige.rotation_euler = (-0.545, 1.571, 0.0)
ob_leaves_neige.scale = (12.92, 12.92, 12.92)
ob_leaves_neige.lineart.crease_threshold = 0.0
ob_leaves_neige_001.location = (-0.7758, 0.7674, 11.64)
ob_leaves_neige_001.rotation_euler = (-0.545, -1.259e-07, -1.729)
ob_leaves_neige_001.scale = (18.07, 17.22, 15.64)
ob_leaves_neige_001.lineart.crease_threshold = 0.0
ob_leaves_neige_002.location = (1.147, -0.1095, 10.51)
ob_leaves_neige_002.rotation_euler = (-0.545, -7.264e-08, 0.004121)
ob_leaves_neige_002.scale = (9.037, 8.61, 7.821)
ob_leaves_neige_002.lineart.crease_threshold = 0.0
ob_leaves_neige_003.location = (-0.7648, -0.5472, 17.83)
ob_leaves_neige_003.rotation_euler = (-0.545, -1.889e-07, 2.434)
ob_leaves_neige_003.scale = (18.05, 17.19, 15.62)
ob_leaves_neige_003.lineart.crease_threshold = 0.0
ob_leaves_neige_004.location = (0.2811, 1.005, 16.15)
ob_leaves_neige_004.rotation_euler = (-0.545, 1.827e-08, 2.608)
ob_leaves_neige_004.scale = (19.01, 18.11, 16.45)
ob_leaves_neige_004.lineart.crease_threshold = 0.0
ob_leaves_neige_005.location = (-0.47, 1.046, 14.93)
ob_leaves_neige_005.rotation_euler = (-0.545, -2.033e-07, -0.9716)
ob_leaves_neige_005.scale = (9.641, 9.186, 8.343)
ob_leaves_neige_005.lineart.crease_threshold = 0.0
ob_leaves_neige_006.location = (0.8709, 0.6319, 13.19)
ob_leaves_neige_006.rotation_euler = (-0.545, -1.77e-07, 1.887)
ob_leaves_neige_006.scale = (17.89, 17.05, 15.49)
ob_leaves_neige_006.lineart.crease_threshold = 0.0
ob_leaves_neige_007.location = (-0.2724, -1.032, 11.64)
ob_leaves_neige_007.rotation_euler = (-0.545, -3.235e-07, 2.975)
ob_leaves_neige_007.scale = (7.685, 7.322, 6.651)
ob_leaves_neige_007.lineart.crease_threshold = 0.0
ob_leaves_neige_008.location = (-0.684, -0.9114, 10.51)
ob_leaves_neige_008.rotation_euler = (-0.545, -5.683e-07, 2.775)
ob_leaves_neige_008.scale = (8.88, 8.461, 7.685)
ob_leaves_neige_008.lineart.crease_threshold = 0.0
ob_leaves_neige_009.location = (0.5053, 0.3606, 23.23)
ob_leaves_neige_009.rotation_euler = (-0.545, 2.294e-08, 2.233)
ob_leaves_neige_009.scale = (8.71, 9.127, 9.803)
ob_leaves_neige_009.lineart.crease_threshold = 0.0
ob_leaves_neige_010.location = (0.8985, 0.2546, 21.21)
ob_leaves_neige_010.rotation_euler = (-0.545, -8.247e-08, -0.3827)
ob_leaves_neige_010.scale = (17.67, 16.84, 15.29)
ob_leaves_neige_010.lineart.crease_threshold = 0.0
ob_leaves_neige_011.location = (-0.9553, 0.1134, 19.74)
ob_leaves_neige_011.rotation_euler = (-0.545, -7.783e-08, 2.113)
ob_leaves_neige_011.scale = (15.2, 14.48, 13.16)
ob_leaves_neige_011.lineart.crease_threshold = 0.0
ob_leaves_neige_012.location = (-0.5757, 0.2433, 23.23)
ob_leaves_neige_012.rotation_euler = (-0.545, -2.613e-08, -1.076)
ob_leaves_neige_012.scale = (9.252, 9.694, 10.41)
ob_leaves_neige_012.lineart.crease_threshold = 0.0
ob_leaves_neige_013.location = (0.7586, -0.7113, 16.15)
ob_leaves_neige_013.rotation_euler = (-0.545, -1.156e-07, -2.318)
ob_leaves_neige_013.scale = (10.14, 9.665, 8.779)
ob_leaves_neige_013.lineart.crease_threshold = 0.0
ob_leaves_neige_014.location = (-1.119, 0.1293, 14.93)
ob_leaves_neige_014.rotation_euler = (-0.545, 1.201e-09, -0.7783)
ob_leaves_neige_014.scale = (16.03, 15.27, 13.87)
ob_leaves_neige_014.lineart.crease_threshold = 0.0
ob_leaves_neige_015.location = (-0.8631, 0.3915, 17.83)
ob_leaves_neige_015.rotation_euler = (-0.545, 7.022e-08, 2.19)
ob_leaves_neige_015.scale = (12.66, 12.06, 10.96)
ob_leaves_neige_015.lineart.crease_threshold = 0.0
ob_leaves_neige_016.location = (1.008, 0.283, 16.15)
ob_leaves_neige_016.rotation_euler = (-0.545, -7.965e-08, 0.3129)
ob_leaves_neige_016.scale = (8.849, 8.431, 7.658)
ob_leaves_neige_016.lineart.crease_threshold = 0.0
ob_leaves_neige_017.location = (0.4903, -1.024, 14.93)
ob_leaves_neige_017.rotation_euler = (-0.545, -1.422e-07, 0.5363)
ob_leaves_neige_017.scale = (18.03, 17.18, 15.6)
ob_leaves_neige_017.lineart.crease_threshold = 0.0
ob_leaves_neige_018.location = (0.1171, -0.9276, 17.83)
ob_leaves_neige_018.rotation_euler = (-0.545, -1.219e-07, -1.665)
ob_leaves_neige_018.scale = (15.17, 14.45, 13.13)
ob_leaves_neige_018.lineart.crease_threshold = 0.0
ob_leaves_neige_019.location = (0.4263, -0.4207, 27.89)
ob_leaves_neige_019.rotation_euler = (-0.545, -1.188e-07, 1.553)
ob_leaves_neige_019.scale = (6.122, 6.415, 6.89)
ob_leaves_neige_019.lineart.crease_threshold = 0.0
ob_leaves_neige_020.location = (0.6616, -0.07495, 25.63)
ob_leaves_neige_020.rotation_euler = (-0.545, -1.162e-07, -2.616)
ob_leaves_neige_020.scale = (6.641, 6.958, 7.474)
ob_leaves_neige_020.lineart.crease_threshold = 0.0
ob_leaves_neige_021.location = (0.4787, -0.2159, 31.01)
ob_leaves_neige_021.rotation_euler = (-0.545, -1.265e-07, -1.217)
ob_leaves_neige_021.scale = (13.05, 13.67, 14.68)
ob_leaves_neige_021.lineart.crease_threshold = 0.0
ob_leaves_neige_022.location = (-0.5753, -0.1614, 27.89)
ob_leaves_neige_022.rotation_euler = (-0.545, -1.277e-07, 0.974)
ob_leaves_neige_022.scale = (9.625, 10.09, 10.83)
ob_leaves_neige_022.lineart.crease_threshold = 0.0
ob_leaves_neige_023.location = (-0.4071, -0.5454, 25.63)
ob_leaves_neige_023.rotation_euler = (-0.545, -1.985e-07, -0.5072)
ob_leaves_neige_023.scale = (9.381, 9.83, 10.56)
ob_leaves_neige_023.lineart.crease_threshold = 0.0
ob_leaves_neige_024.location = (0.06778, -0.6215, 23.23)
ob_leaves_neige_024.rotation_euler = (-0.545, -1.205e-07, 0.214)
ob_leaves_neige_024.scale = (5.575, 5.842, 6.275)
ob_leaves_neige_024.lineart.crease_threshold = 0.0
ob_leaves_neige_025.location = (-0.1996, -0.755, 21.21)
ob_leaves_neige_025.rotation_euler = (-0.545, -1.908e-07, -2.945)
ob_leaves_neige_025.scale = (12.83, 12.81, 12.49)
ob_leaves_neige_025.lineart.crease_threshold = 0.0
ob_leaves_neige_026.location = (-0.3993, 0.8963, 19.74)
ob_leaves_neige_026.rotation_euler = (-0.545, -1.546e-08, 1.524)
ob_leaves_neige_026.scale = (12.78, 12.17, 11.06)
ob_leaves_neige_026.lineart.crease_threshold = 0.0
ob_leaves_neige_027.location = (-0.0734, 0.6098, 23.23)
ob_leaves_neige_027.rotation_euler = (-0.545, 3.621e-07, 3.017)
ob_leaves_neige_027.scale = (9.145, 9.582, 10.29)
ob_leaves_neige_027.lineart.crease_threshold = 0.0
ob_leaves_neige_028.location = (-0.7546, -0.2049, 21.21)
ob_leaves_neige_028.rotation_euler = (-0.545, -3.098e-08, -1.668)
ob_leaves_neige_028.scale = (12.23, 12.21, 11.91)
ob_leaves_neige_028.lineart.crease_threshold = 0.0
ob_leaves_neige_029.location = (0.9755, -0.0913, 19.74)
ob_leaves_neige_029.rotation_euler = (-0.545, -1.89e-06, 3.067)
ob_leaves_neige_029.scale = (19.59, 18.66, 16.95)
ob_leaves_neige_029.lineart.crease_threshold = 0.0
ob_leaves_neige_030.location = (0.5701, -0.255, 23.23)
ob_leaves_neige_030.rotation_euler = (-0.545, -7.546e-08, -1.73)
ob_leaves_neige_030.scale = (10.08, 10.56, 11.34)
ob_leaves_neige_030.lineart.crease_threshold = 0.0
ob_leaves_neige_031.location = (-0.09994, -0.2967, 40.72)
ob_leaves_neige_031.rotation_euler = (-0.545, -4.65e-08, 0.9824)
ob_leaves_neige_031.scale = (4.598, 5.241, 6.193)
ob_leaves_neige_031.lineart.crease_threshold = 0.0
ob_leaves_neige_032.location = (-0.6672, 0.06325, 25.63)
ob_leaves_neige_032.rotation_euler = (-0.545, -1.925e-07, 1.531)
ob_leaves_neige_032.scale = (7.47, 7.828, 8.407)
ob_leaves_neige_032.lineart.crease_threshold = 0.0
ob_leaves_neige_033.location = (-0.4843, 0.2042, 31.01)
ob_leaves_neige_033.rotation_euler = (-0.545, -1.136e-07, 0.048)
ob_leaves_neige_033.scale = (5.303, 5.557, 5.968)
ob_leaves_neige_033.lineart.crease_threshold = 0.0
ob_leaves_neige_034.location = (-0.4319, 0.409, 27.89)
ob_leaves_neige_034.rotation_euler = (-0.545, -1.455e-07, -1.646)
ob_leaves_neige_034.scale = (9.968, 10.45, 11.22)
ob_leaves_neige_034.lineart.crease_threshold = 0.0
ob_leaves_neige_035.location = (0.4015, 0.5337, 25.63)
ob_leaves_neige_035.rotation_euler = (-0.545, -8.092e-08, -1.895)
ob_leaves_neige_035.scale = (12.61, 13.21, 14.19)
ob_leaves_neige_035.lineart.crease_threshold = 0.0
ob_leaves_neige_036.location = (0.4247, 0.3018, 31.01)
ob_leaves_neige_036.rotation_euler = (-0.545, -1.293e-07, -1.316)
ob_leaves_neige_036.scale = (12.3, 12.88, 13.84)
ob_leaves_neige_036.lineart.crease_threshold = 0.0
ob_leaves_neige_037.location = (-0.1588, -0.5762, 27.89)
ob_leaves_neige_037.rotation_euler = (-0.545, -6.99e-07, 2.993)
ob_leaves_neige_037.scale = (6.552, 6.865, 7.373)
ob_leaves_neige_037.lineart.crease_threshold = 0.0
ob_leaves_neige_038.location = (0.2802, -0.6145, 25.63)
ob_leaves_neige_038.rotation_euler = (-0.545, -1.219e-07, -0.1075)
ob_leaves_neige_038.scale = (10.86, 11.38, 12.23)
ob_leaves_neige_038.lineart.crease_threshold = 0.0
ob_leaves_neige_039.location = (0.05592, -0.5235, 31.01)
ob_leaves_neige_039.rotation_euler = (-0.545, -1.195e-07, 1.286)
ob_leaves_neige_039.scale = (7.89, 8.267, 8.879)
ob_leaves_neige_039.lineart.crease_threshold = 0.0
ob_leaves_neige_040.location = (0.1532, 0.5645, 27.89)
ob_leaves_neige_040.rotation_euler = (-0.545, -4.737e-08, -1.119)
ob_leaves_neige_040.scale = (5.921, 6.204, 6.663)
ob_leaves_neige_040.lineart.crease_threshold = 0.0
ob_leaves_neige_041.location = (-0.2858, 0.6028, 25.63)
ob_leaves_neige_041.rotation_euler = (-0.545, -1.132e-07, 1.613)
ob_leaves_neige_041.scale = (11.68, 12.24, 13.15)
ob_leaves_neige_041.lineart.crease_threshold = 0.0
ob_leaves_neige_043.location = (-0.3115, -0.08659, 40.72)
ob_leaves_neige_043.rotation_euler = (-0.545, -1.877e-07, -1.244)
ob_leaves_neige_043.scale = (10.25, 11.68, 13.8)
ob_leaves_neige_043.lineart.crease_threshold = 0.0
ob_leaves_neige_044.location = (-0.3444, 0.02676, 40.04)
ob_leaves_neige_044.rotation_euler = (-0.545, -9.769e-08, -0.6412)
ob_leaves_neige_044.scale = (6.712, 7.651, 9.041)
ob_leaves_neige_044.lineart.crease_threshold = 0.0
ob_leaves_neige_046.location = (-0.2793, 0.2414, 35.41)
ob_leaves_neige_046.rotation_euler = (-0.545, -2.085e-07, 0.8794)
ob_leaves_neige_046.scale = (7.076, 8.065, 9.53)
ob_leaves_neige_046.lineart.crease_threshold = 0.0
ob_leaves_neige_047.location = (0.326, -0.04811, 32.08)
ob_leaves_neige_047.rotation_euler = (-0.545, -2.158e-07, -2.989)
ob_leaves_neige_047.scale = (4.509, 5.386, 6.836)
ob_leaves_neige_047.lineart.crease_threshold = 0.0
ob_leaves_neige_048.location = (0.2888, -0.1422, 36.35)
ob_leaves_neige_048.rotation_euler = (-0.545, -4.2e-08, -1.202)
ob_leaves_neige_048.scale = (7.019, 8.0, 9.453)
ob_leaves_neige_048.lineart.crease_threshold = 0.0
ob_leaves_neige_049.location = (-0.39, -0.1081, 32.76)
ob_leaves_neige_049.rotation_euler = (-0.545, -1.221e-07, -1.05)
ob_leaves_neige_049.scale = (5.338, 6.084, 7.19)
ob_leaves_neige_049.lineart.crease_threshold = 0.0
ob_leaves_neige_050.location = (-0.236, -0.293, 37.39)
ob_leaves_neige_050.rotation_euler = (-0.545, -3.672e-08, 1.309)
ob_leaves_neige_050.scale = (9.376, 10.69, 12.63)
ob_leaves_neige_050.lineart.crease_threshold = 0.0
ob_leaves_neige_051.location = (-0.05936, 0.326, 36.35)
ob_leaves_neige_051.rotation_euler = (-0.545, -2.04e-07, 2.089)
ob_leaves_neige_051.scale = (8.756, 9.98, 11.79)
ob_leaves_neige_051.lineart.crease_threshold = 0.0
ob_leaves_neige_052.location = (0.06462, 0.3088, 38.07)
ob_leaves_neige_052.rotation_euler = (-0.545, -6.739e-08, 0.596)
ob_leaves_neige_052.scale = (10.43, 11.89, 14.05)
ob_leaves_neige_052.lineart.crease_threshold = 0.0
ob_leaves_neige_053.location = (0.2112, 0.302, 34.74)
ob_leaves_neige_053.rotation_euler = (-0.545, -2.002e-07, -0.1841)
ob_leaves_neige_053.scale = (5.243, 5.976, 7.061)
ob_leaves_neige_053.lineart.crease_threshold = 0.0
ob_leaves_neige_054.location = (0.01981, -0.3664, 33.7)
ob_leaves_neige_054.rotation_euler = (-0.545, -1.814e-07, -0.3757)
ob_leaves_neige_054.scale = (5.524, 6.296, 7.44)
ob_leaves_neige_054.lineart.crease_threshold = 0.0
ob_leaves_neige_055.location = (-0.1071, -0.3233, 38.07)
ob_leaves_neige_055.rotation_euler = (-0.545, -3.964e-07, 2.982)
ob_leaves_neige_055.scale = (4.87, 5.551, 6.559)
ob_leaves_neige_055.lineart.crease_threshold = 0.0
ob_leaves_neige_042.location = (-0.3501, -0.2289, 43.65)
ob_leaves_neige_042.rotation_euler = (-0.545, -4.65e-08, -1.125)
ob_leaves_neige_042.scale = (4.598, 5.241, 6.193)
ob_leaves_neige_042.lineart.crease_threshold = 0.0
ob_leaves_neige_045.location = (-0.06137, -0.1544, 43.65)
ob_leaves_neige_045.rotation_euler = (-0.545, -1.877e-07, -3.351)
ob_leaves_neige_045.scale = (5.939, 7.063, 12.35)
ob_leaves_neige_045.lineart.crease_threshold = 0.0
ob_leaves_neige_056.location = (-0.06137, -0.1544, 43.65)
ob_leaves_neige_056.rotation_euler = (-0.545, -1.877e-07, -5.316)
ob_leaves_neige_056.scale = (5.939, 7.063, 12.35)
ob_leaves_neige_056.lineart.crease_threshold = 0.0
ob_leaves_neige_057.location = (-0.1365, 0.02667, 46.11)
ob_leaves_neige_057.rotation_euler = (-0.545, -4.65e-08, -3.164)
ob_leaves_neige_057.scale = (2.005, 3.347, 5.478)
ob_leaves_neige_057.lineart.crease_threshold = 0.0
ob_leaves_neige_058.location = (-0.1644, -0.1004, 46.11)
ob_leaves_neige_058.rotation_euler = (-0.545, -1.877e-07, -5.39)
ob_leaves_neige_058.scale = (2.59, 4.51, 10.92)
ob_leaves_neige_058.lineart.crease_threshold = 0.0
ob_leaves_neige_059.location = (-0.1644, -0.1004, 46.11)
ob_leaves_neige_059.rotation_euler = (-0.545, -1.877e-07, -7.355)
ob_leaves_neige_059.scale = (2.59, 4.51, 10.92)
ob_leaves_neige_059.lineart.crease_threshold = 0.0
ob_leaves_neige_060.location = (0.2888, -0.1422, 36.35)
ob_leaves_neige_060.rotation_euler = (-0.545, -4.2e-08, -2.687)
ob_leaves_neige_060.scale = (7.019, 8.0, 9.453)
ob_leaves_neige_060.lineart.crease_threshold = 0.0
ob_leaves_neige_061.location = (-0.09994, -0.2967, 40.72)
ob_leaves_neige_061.rotation_euler = (-0.545, -4.65e-08, 2.3)
ob_leaves_neige_061.scale = (4.598, 5.241, 6.193)
ob_leaves_neige_061.lineart.crease_threshold = 0.0

# ---- collection membership
col_collection.objects.link(ob_cube_001)
col_collection.objects.link(ob_cube)
col_collection.objects.link(ob_cube_003)
col_collection.objects.link(ob_cube_004)
col_collection.objects.link(ob_cube_005)
col_collection.objects.link(ob_cube_006)
col_collection.objects.link(ob_cube_007)
col_collection.objects.link(ob_cube_008)
col_collection.objects.link(ob_cube_009)
col_collection.objects.link(ob_cube_010)
col_collection.objects.link(ob_cube_011)
col_collection.objects.link(ob_cube_012)
col_collection.objects.link(ob_cube_013)
col_collection.objects.link(ob_cube_014)
col_collection.objects.link(ob_leaves_neige)
col_collection.objects.link(ob_leaves_neige_001)
col_collection.objects.link(ob_leaves_neige_002)
col_collection.objects.link(ob_leaves_neige_003)
col_collection.objects.link(ob_leaves_neige_004)
col_collection.objects.link(ob_leaves_neige_005)
col_collection.objects.link(ob_leaves_neige_006)
col_collection.objects.link(ob_leaves_neige_007)
col_collection.objects.link(ob_leaves_neige_008)
col_collection.objects.link(ob_leaves_neige_009)
col_collection.objects.link(ob_leaves_neige_010)
col_collection.objects.link(ob_leaves_neige_011)
col_collection.objects.link(ob_leaves_neige_012)
col_collection.objects.link(ob_leaves_neige_013)
col_collection.objects.link(ob_leaves_neige_014)
col_collection.objects.link(ob_leaves_neige_015)
col_collection.objects.link(ob_leaves_neige_016)
col_collection.objects.link(ob_leaves_neige_017)
col_collection.objects.link(ob_leaves_neige_018)
col_collection.objects.link(ob_leaves_neige_019)
col_collection.objects.link(ob_leaves_neige_020)
col_collection.objects.link(ob_leaves_neige_021)
col_collection.objects.link(ob_leaves_neige_022)
col_collection.objects.link(ob_leaves_neige_023)
col_collection.objects.link(ob_leaves_neige_024)
col_collection.objects.link(ob_leaves_neige_025)
col_collection.objects.link(ob_leaves_neige_026)
col_collection.objects.link(ob_leaves_neige_027)
col_collection.objects.link(ob_leaves_neige_028)
col_collection.objects.link(ob_leaves_neige_029)
col_collection.objects.link(ob_leaves_neige_030)
col_collection.objects.link(ob_leaves_neige_031)
col_collection.objects.link(ob_leaves_neige_032)
col_collection.objects.link(ob_leaves_neige_033)
col_collection.objects.link(ob_leaves_neige_034)
col_collection.objects.link(ob_leaves_neige_035)
col_collection.objects.link(ob_leaves_neige_036)
col_collection.objects.link(ob_leaves_neige_037)
col_collection.objects.link(ob_leaves_neige_038)
col_collection.objects.link(ob_leaves_neige_039)
col_collection.objects.link(ob_leaves_neige_040)
col_collection.objects.link(ob_leaves_neige_041)
col_collection.objects.link(ob_leaves_neige_043)
col_collection.objects.link(ob_leaves_neige_044)
col_collection.objects.link(ob_leaves_neige_046)
col_collection.objects.link(ob_leaves_neige_047)
col_collection.objects.link(ob_leaves_neige_048)
col_collection.objects.link(ob_leaves_neige_049)
col_collection.objects.link(ob_leaves_neige_050)
col_collection.objects.link(ob_leaves_neige_051)
col_collection.objects.link(ob_leaves_neige_052)
col_collection.objects.link(ob_leaves_neige_053)
col_collection.objects.link(ob_leaves_neige_054)
col_collection.objects.link(ob_leaves_neige_055)
col_collection.objects.link(ob_leaves_neige_042)
col_collection.objects.link(ob_leaves_neige_045)
col_collection.objects.link(ob_leaves_neige_056)
col_collection.objects.link(ob_leaves_neige_057)
col_collection.objects.link(ob_leaves_neige_058)
col_collection.objects.link(ob_leaves_neige_059)
col_collection.objects.link(ob_leaves_neige_060)
col_collection.objects.link(ob_leaves_neige_061)

# ---- scene / render settings (as saved in the file)
scene.frame_start = 1; scene.frame_end = 250; scene.frame_set(21)
scene.render.engine = 'BLENDER_EEVEE_NEXT'
scene.cycles.use_denoising = False
scene.cycles.samples = 128
scene.cycles.sampling_pattern = 'TABULATED_SOBOL'
scene.cycles.use_adaptive_sampling = False
scene.cycles.use_light_tree = False
scene.view_settings.view_transform = 'Filmic'
bpy.context.view_layer.update()

# ---- added for rendering (the .blend has no active camera and no usable light): camera, sun
cam_auto = bpy.data.cameras.new('AutoCamera')
cam_auto.lens = 50.0
cam_auto.sensor_width = 36.0
cam_auto.clip_end = 4214.58
ob_auto_camera = bpy.data.objects.new('AutoCamera', cam_auto)
scene.collection.objects.link(ob_auto_camera)
ob_auto_camera.location = (228.469, -288.448, 312.813)
ob_auto_camera.rotation_euler = (1.09748, -7.21219e-08, 0.694738)
scene.camera = ob_auto_camera
light_auto_sun = bpy.data.lights.new('AutoSun', 'SUN')
light_auto_sun.energy = 3.0
light_auto_sun.angle = 0.0523599
ob_auto_sun = bpy.data.objects.new('AutoSun', light_auto_sun)
scene.collection.objects.link(ob_auto_sun)
ob_auto_sun.rotation_euler = (0.872665, 0.174533, 0.523599)
bpy.context.view_layer.update()
